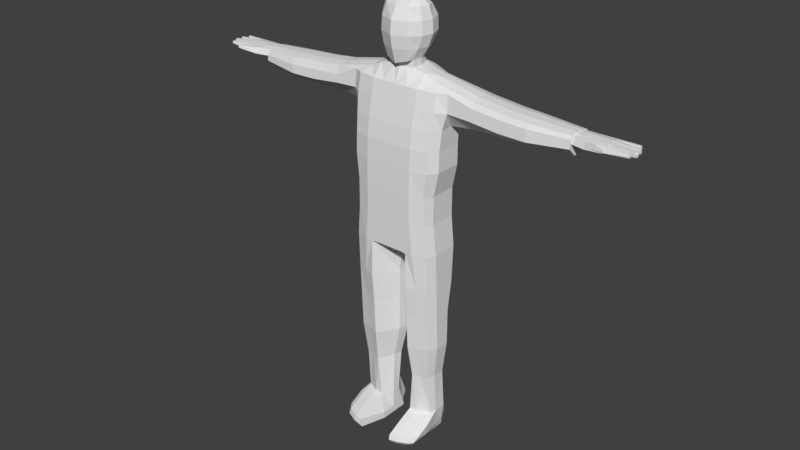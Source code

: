 # Source: Soldier_Basic_1.blend  (saved by Blender 2.79.0; exported with 4.5.12 LTS)
import bpy
from mathutils import Matrix  # noqa: F401  (used for matrix-valued properties, if any)

bpy.ops.wm.read_factory_settings(use_empty=True)
scene = bpy.context.scene
scene.name = 'Scene'

# ---- collections
col_collection_1 = bpy.data.collections.new('Collection 1'); scene.collection.children.link(col_collection_1)

# ---- world
world_world = bpy.data.worlds.new('World'); scene.world = world_world
world_world.color = (0.05088, 0.05088, 0.05088)
world_world.use_sun_shadow = False
world_world.sun_shadow_jitter_overblur = 0.0
world_world.cycles.sampling_method = 'MANUAL'

# ---- meshes
me_plane_001 = bpy.data.meshes.new('Plane.001')
me_plane_001.from_pydata([(1.073e-06, 295.8, -20.04), (1.073e-06, 295.8, 6.045), (1.073e-06, 289.3, -24.41), (1.073e-06, 284.5, 10.77), (1.073e-06, 270.6, 13.71), (1.073e-06, 256.3, 16.45), (1.073e-06, 242.0, 18.38), (1.073e-06, 225.6, 18.96), (1.073e-06, 206.3, 19.13), (1.073e-06, 270.7, -26.78), (1.073e-06, 256.4, -27.22), (1.073e-06, 242.1, -28.79), (1.073e-06, 225.7, -27.81), (1.073e-06, 206.4, -23.82), (1.073e-06, 183.9, -26.13), (1.073e-06, 183.8, 19.13), (1.073e-06, 159.5, -26.12), (1.073e-06, 159.4, 18.81), (1.073e-06, 159.3, 3.202), (1.073e-06, 159.3, -10.27), (10.4, 295.8, 3.397), (10.25, 295.8, -5.287), (7.045, 295.8, -15.7), (19.53, 293.9, 2.222), (19.38, 293.9, -4.878), (16.18, 293.9, -13.39), (10.4, 284.5, 10.77), (19.53, 284.5, 10.77), (10.4, 270.6, 13.71), (19.53, 270.6, 13.71), (10.4, 256.3, 16.45), (19.53, 256.3, 16.45), (10.4, 242.0, 18.38), (19.53, 242.0, 18.37), (10.4, 225.6, 18.96), (19.52, 225.6, 18.96), (19.52, 206.3, 19.13), (27.79, 289.6, 2.222), (34.33, 284.5, 8.17), (34.39, 270.6, 10.97), (33.26, 256.8, 13.35), (32.36, 242.0, 15.28), (32.36, 225.6, 15.92), (30.25, 206.3, 15.92), (26.18, 291.9, -4.878), (22.97, 291.9, -13.39), (41.11, 284.5, 4.839), (41.89, 270.6, 5.681), (38.31, 257.5, 6.26), (37.39, 242.0, 7.752), (37.39, 225.6, 8.249), (33.42, 206.3, 8.249), (38.31, 258.2, -3.621), (37.39, 242.0, -3.621), (37.39, 225.6, -3.621), (33.42, 206.3, -3.621), (38.31, 258.5, -13.47), (37.39, 242.0, -13.47), (37.39, 225.6, -13.47), (33.43, 206.3, -13.47), (20.56, 287.3, -23.24), (23.07, 270.7, -25.17), (24.34, 256.4, -25.17), (22.91, 242.1, -25.17), (22.91, 225.7, -24.8), (18.44, 206.4, -22.4), (13.21, 270.7, -28.39), (13.21, 256.4, -28.39), (13.21, 242.1, -28.39), (13.21, 225.7, -28.02), (14.25, 206.4, -24.75), (10.08, 291.5, -23.47), (60.59, 282.6, 2.218), (60.59, 284.2, -4.877), (60.59, 284.2, -13.39), (60.58, 279.1, 4.835), (60.58, 269.7, 5.676), (60.59, 260.7, -3.622), (60.59, 260.9, -13.46), (60.59, 281.0, -23.22), (60.59, 269.8, -25.16), (83.56, 280.2, 2.213), (83.56, 281.7, -4.876), (83.56, 281.7, -13.38), (83.56, 276.7, 4.829), (83.55, 267.3, 5.669), (83.56, 260.3, -3.622), (83.56, 260.6, -13.45), (83.56, 278.6, -23.21), (83.56, 267.4, -25.14), (105.8, 278.9, 2.207), (105.8, 280.4, -4.875), (105.8, 280.4, -13.37), (105.8, 275.7, 4.82), (105.8, 266.9, 5.66), (105.8, 260.2, -3.622), (105.8, 260.4, -13.44), (105.8, 278.3, -20.65), (105.8, 266.2, -22.19), (136.8, 277.7, -1.34), (136.8, 278.8, -6.354), (136.8, 278.8, -12.37), (136.8, 275.3, 0.51), (136.8, 268.8, 1.104), (136.8, 262.5, -5.466), (136.8, 262.7, -12.42), (136.8, 276.6, -19.32), (136.8, 268.8, -20.69), (10.4, 206.3, 19.13), (33.42, 183.8, 8.249), (33.42, 183.8, -3.621), (33.42, 183.7, -13.47), (13.21, 183.9, -26.67), (10.4, 183.8, 19.13), (19.52, 183.8, 19.13), (30.25, 183.8, 15.92), (35.72, 159.4, 7.41), (35.73, 159.4, -13.47), (12.7, 159.4, 18.81), (32.55, 159.5, 15.08), (35.73, 159.4, -4.439), (18.46, 159.5, -24.37), (16.12, 158.6, 18.78), (21.82, 159.4, 18.81), (35.72, 130.4, 6.242), (35.72, 130.3, -5.59), (35.73, 130.3, -11.96), (18.46, 130.4, -21.99), (16.12, 129.7, 19.1), (24.77, 130.4, 16.49), (32.55, 130.4, 13.91), (35.72, 106.2, 5.133), (35.72, 106.2, -8.096), (18.46, 106.2, -17.37), (16.12, 105.4, 17.11), (24.77, 106.3, 14.75), (32.55, 106.3, 12.8), (35.71, 76.63, 3.842), (35.72, 76.58, -7.957), (18.46, 76.6, -19.51), (16.12, 75.96, 15.83), (24.77, 76.65, 13.46), (32.55, 76.66, 11.51), (32.36, 49.38, 2.494), (32.36, 49.33, -7.302), (18.54, 49.25, -15.08), (17.68, 49.4, 11.87), (24.17, 49.4, 10.05), (29.99, 49.41, 8.825), (32.7, 15.61, 0.1613), (33.13, 15.55, -8.914), (19.67, 15.57, -18.32), (14.88, 15.64, 10.85), (21.33, 15.65, 10.24), (30.8, 15.64, 5.65), (3.494, 130.2, 1.24), (4.756, 106.0, 0.1539), (5.417, 76.37, -0.4975), (10.83, 49.31, -0.8654), (9.705, 15.58, 2.11), (2.401, 130.3, -9.67), (3.694, 106.1, -8.149), (4.029, 76.41, -9.572), (9.802, 49.27, -8.067), (9.706, 15.56, -4.398), (35.0, 11.05, 12.34), (15.44, 11.1, 23.79), (21.33, 11.1, 22.41), (30.79, 11.08, 17.83), (34.98, 4.729, 25.31), (15.43, 4.809, 36.75), (21.31, 4.803, 35.38), (30.77, 4.776, 30.79), (33.54, 0.8544, 29.13), (15.81, 0.9173, 38.2), (21.69, 0.9117, 36.83), (31.14, 0.8839, 32.25), (30.96, -3.227, 27.1), (14.92, -3.17, 35.13), (20.81, -3.176, 33.76), (27.38, -3.197, 30.57), (29.59, -4.487, 13.37), (9.701, -4.538, 13.37), (15.92, -4.53, 13.37), (25.38, -4.503, 13.37), (29.6, -4.596, 1.879), (9.704, -4.648, 1.88), (15.93, -4.639, 1.88), (25.39, -4.612, 1.879), (29.61, -4.689, -10.81), (9.707, -4.742, -10.81), (15.93, -4.733, -10.81), (25.4, -4.706, -10.81), (15.94, -3.858, -18.54), (25.4, -3.831, -18.53), (15.92, 1.546, -20.87), (25.39, 1.572, -20.87), (32.48, 1.162, 2.963), (31.04, 1.363, -8.951), (33.92, 0.9856, 14.87), (9.704, 1.213, 1.978), (9.707, 1.363, -9.34), (9.701, 1.077, 14.12), (-10.4, 295.8, 3.397), (-10.25, 295.8, -5.287), (-7.045, 295.8, -15.7), (-19.53, 293.9, 2.222), (-19.38, 293.9, -4.878), (-16.18, 293.9, -13.39), (-10.4, 284.5, 10.77), (-19.53, 284.5, 10.77), (-10.4, 270.6, 13.71), (-19.53, 270.6, 13.71), (-10.4, 256.3, 16.45), (-19.53, 256.3, 16.45), (-10.4, 242.0, 18.38), (-19.53, 242.0, 18.37), (-10.4, 225.6, 18.96), (-19.52, 225.6, 18.96), (-19.52, 206.3, 19.13), (-27.79, 289.6, 2.222), (-34.33, 284.5, 8.17), (-34.39, 270.6, 10.97), (-33.26, 256.8, 13.35), (-32.36, 242.0, 15.28), (-32.36, 225.6, 15.92), (-30.25, 206.3, 15.92), (-26.18, 291.9, -4.878), (-22.97, 291.9, -13.39), (-41.11, 284.5, 4.839), (-41.89, 270.6, 5.681), (-38.31, 257.5, 6.26), (-37.39, 242.0, 7.752), (-37.39, 225.6, 8.249), (-33.42, 206.3, 8.249), (-38.31, 258.2, -3.621), (-37.39, 242.0, -3.621), (-37.39, 225.6, -3.621), (-33.42, 206.3, -3.621), (-38.31, 258.5, -13.47), (-37.39, 242.0, -13.47), (-37.39, 225.6, -13.47), (-33.43, 206.3, -13.47), (-20.56, 287.3, -23.24), (-23.07, 270.7, -25.17), (-24.34, 256.4, -25.17), (-22.91, 242.1, -25.17), (-22.91, 225.7, -24.8), (-18.44, 206.4, -22.4), (-13.21, 270.7, -28.39), (-13.21, 256.4, -28.39), (-13.21, 242.1, -28.39), (-13.21, 225.7, -28.02), (-14.25, 206.4, -24.75), (-10.08, 291.5, -23.47), (-60.59, 282.6, 2.218), (-60.59, 284.2, -4.877), (-60.59, 284.2, -13.39), (-60.58, 275.8, 5.13), (-60.58, 269.7, 5.676), (-60.59, 260.7, -3.622), (-60.59, 260.9, -13.46), (-60.59, 281.0, -23.22), (-60.59, 269.8, -25.16), (-83.56, 280.2, 2.213), (-83.56, 281.7, -4.876), (-83.56, 281.7, -13.38), (-83.56, 274.7, 5.01), (-83.55, 267.3, 5.669), (-83.56, 260.3, -3.622), (-83.56, 260.6, -13.45), (-83.56, 278.6, -23.21), (-83.56, 267.4, -25.14), (-105.8, 278.9, 2.207), (-105.8, 280.4, -4.875), (-105.8, 280.4, -13.37), (-105.8, 273.4, 5.044), (-105.8, 266.9, 5.66), (-105.8, 260.2, -3.622), (-105.8, 260.4, -13.44), (-105.8, 278.3, -20.65), (-105.8, 266.2, -22.19), (-136.8, 277.7, -1.34), (-136.8, 278.8, -6.354), (-136.8, 278.8, -12.37), (-136.9, 273.1, 0.7083), (-136.9, 268.8, 1.104), (-136.8, 262.5, -5.466), (-136.8, 262.7, -12.42), (-136.8, 276.6, -19.32), (-136.9, 268.8, -20.69), (-10.4, 206.3, 19.13), (-33.42, 183.8, 8.249), (-33.42, 183.8, -3.621), (-33.42, 183.7, -13.47), (-13.21, 183.9, -26.67), (-10.4, 183.8, 19.13), (-19.52, 183.8, 19.13), (-30.25, 183.8, 15.92), (-35.72, 159.4, 7.41), (-35.73, 159.4, -13.47), (-12.7, 159.4, 18.81), (-32.55, 159.5, 15.08), (-35.73, 159.4, -4.439), (-18.46, 159.5, -24.37), (-16.12, 158.6, 18.78), (-21.82, 159.4, 18.81), (-35.72, 130.4, 6.242), (-35.72, 130.3, -5.59), (-35.73, 130.3, -11.96), (-18.46, 130.4, -21.99), (-16.12, 129.7, 19.1), (-24.77, 130.4, 16.49), (-32.55, 130.4, 13.91), (-35.72, 106.2, 5.133), (-35.72, 106.2, -8.096), (-18.46, 106.2, -17.37), (-16.12, 105.4, 17.11), (-24.77, 106.3, 14.75), (-32.55, 106.3, 12.8), (-35.71, 76.63, 3.842), (-35.72, 76.58, -7.957), (-18.46, 76.6, -19.51), (-16.12, 75.96, 15.83), (-24.77, 76.65, 13.46), (-32.55, 76.66, 11.51), (-32.36, 49.38, 2.494), (-32.36, 49.33, -7.302), (-18.54, 49.25, -15.08), (-17.68, 49.4, 11.87), (-24.17, 49.4, 10.05), (-29.99, 49.41, 8.825), (-32.7, 15.61, 0.1613), (-33.13, 15.55, -8.914), (-19.67, 15.57, -18.32), (-14.88, 15.64, 10.85), (-21.33, 15.65, 10.24), (-30.8, 15.64, 5.65), (-3.494, 130.2, 1.24), (-4.756, 106.0, 0.1539), (-5.417, 76.37, -0.4975), (-10.83, 49.31, -0.8654), (-9.705, 15.58, 2.11), (-2.401, 130.3, -9.67), (-3.694, 106.1, -8.149), (-4.029, 76.41, -9.572), (-9.802, 49.27, -8.067), (-9.706, 15.56, -4.398), (-35.0, 11.05, 12.34), (-15.44, 11.1, 23.79), (-21.33, 11.1, 22.41), (-30.79, 11.08, 17.83), (-34.98, 4.729, 25.31), (-15.43, 4.809, 36.75), (-21.31, 4.803, 35.38), (-30.77, 4.776, 30.79), (-33.54, 0.8544, 29.13), (-15.81, 0.9173, 38.2), (-21.69, 0.9117, 36.83), (-31.14, 0.8839, 32.25), (-30.96, -3.227, 27.1), (-14.92, -3.17, 35.13), (-20.81, -3.176, 33.76), (-27.38, -3.197, 30.57), (-29.59, -4.487, 13.37), (-9.701, -4.538, 13.37), (-15.92, -4.53, 13.37), (-25.38, -4.503, 13.37), (-29.6, -4.596, 1.879), (-9.704, -4.648, 1.88), (-15.93, -4.639, 1.88), (-25.39, -4.612, 1.879), (-29.61, -4.689, -10.81), (-9.707, -4.742, -10.81), (-15.93, -4.733, -10.81), (-25.4, -4.706, -10.81), (-15.94, -3.858, -18.54), (-25.4, -3.831, -18.53), (-15.92, 1.546, -20.87), (-25.39, 1.572, -20.87), (-32.48, 1.162, 2.963), (-31.04, 1.363, -8.951), (-33.92, 0.9856, 14.87), (-9.704, 1.213, 1.978), (-9.707, 1.363, -9.34), (-9.701, 1.077, 14.12), (5.2, 295.8, 4.76), (-5.2, 295.8, 4.76), (-136.9, 272.7, -20.0), (-135.6, 276.9, -2.419), (-135.6, 278.0, -6.373), (-135.6, 278.0, -12.38), (-135.6, 272.3, -0.3708), (-180.4, 275.9, -12.5), (-180.1, 275.8, -6.339), (-178.9, 275.3, -1.666), (-181.3, 275.6, -8.931), (-178.9, 273.2, -1.444), (-148.5, 275.8, -19.34), (-177.6, 275.8, -19.34), (-143.9, 277.7, -6.373), (-144.1, 275.8, -19.34), (-148.7, 277.7, -12.39), (-148.6, 272.3, 2.332), (-144.4, 271.9, -20.02), (-152.3, 272.4, 0.1755), (-149.5, 271.9, -20.02), (-159.5, 271.9, -20.02), (-148.5, 276.7, 0.2841), (-153.3, 276.5, -1.359), (-178.0, 272.9, -19.2), (-180.5, 272.7, -12.62), (-181.4, 272.6, -6.324), (-163.3, 274.5, 4.924), (-163.3, 275.1, 6.777), (-163.3, 276.7, 6.036), (-163.3, 276.4, 4.03), (-178.9, 275.4, -3.562), (-180.4, 275.7, -14.41), (-178.9, 273.1, -3.445), (-180.5, 272.6, -14.47), (-181.4, 272.6, -8.888), (-161.2, 277.0, -12.39), (-161.3, 275.8, -19.34), (-161.2, 277.0, -6.373), (-159.9, 272.3, -0.2307), (-161.2, 277.0, -9.38), (-161.2, 276.6, -3.866), (-161.2, 276.6, -14.58), (-177.6, 275.9, -17.71), (-161.3, 276.1, -17.04), (-178.0, 272.9, -17.39), (-159.8, 272.1, -12.19), (-159.8, 272.2, -6.151), (-159.8, 272.2, -3.562), (-159.8, 272.0, -14.66), (-159.8, 272.1, -9.169), (-159.8, 272.0, -17.5), (-148.8, 272.1, -9.666), (-148.6, 277.2, -6.051), (-135.8, 276.6, -17.87), (-135.8, 271.9, -18.55), (-135.6, 274.4, -1.324), (-163.3, 276.2, 6.935), (-148.5, 274.5, 1.297), (-163.3, 275.0, 4.03), (-153.1, 274.0, -0.3483), (-178.9, 274.3, -1.194), (-157.5, 274.1, -0.7315), (-178.9, 274.2, -3.717), (-160.3, 274.0, -3.687), (-160.3, 274.0, -6.217), (-181.3, 274.3, -6.261), (-181.3, 274.2, -9.273), (-160.2, 273.5, -9.229), (-160.3, 273.9, -12.24), (-180.5, 274.5, -12.3), (-180.4, 274.2, -14.62), (-160.4, 273.9, -14.63), (-177.8, 274.2, -17.24), (-177.8, 274.0, -19.66), (-160.3, 273.4, -17.34), (-160.4, 273.8, -19.68), (-135.8, 274.1, -18.23), (-144.3, 273.7, -19.71), (-149.1, 273.7, -19.7), (147.7, 273.7, -19.7), (142.9, 273.7, -19.71), (134.4, 274.1, -18.23), (159.0, 273.8, -19.68), (158.9, 273.4, -17.34), (176.5, 274.0, -19.66), (176.5, 274.2, -17.24), (159.0, 273.9, -14.63), (179.0, 274.2, -14.62), (179.1, 274.5, -12.3), (158.9, 273.9, -12.24), (158.8, 273.5, -9.229), (180.0, 274.2, -9.273), (180.0, 274.3, -6.261), (158.9, 274.0, -6.217), (159.0, 274.0, -3.687), (177.5, 274.2, -3.717), (156.1, 274.1, -0.7315), (177.5, 274.3, -1.194), (151.7, 274.0, -0.3483), (161.9, 275.0, 4.03), (147.1, 274.5, 1.297), (161.9, 276.2, 6.935), (134.3, 274.4, -1.324), (134.4, 271.9, -18.55), (134.4, 276.6, -17.87), (147.2, 277.2, -6.051), (147.4, 272.1, -9.666), (158.4, 272.0, -17.5), (158.4, 272.1, -9.169), (158.4, 272.0, -14.66), (158.4, 272.2, -3.562), (158.4, 272.2, -6.151), (158.4, 272.1, -12.19), (176.6, 272.9, -17.39), (159.9, 276.1, -17.04), (176.3, 275.9, -17.71), (159.9, 276.6, -14.58), (159.8, 276.6, -3.866), (159.8, 277.0, -9.38), (158.6, 272.3, -0.2307), (159.8, 277.0, -6.373), (160.0, 275.8, -19.34), (159.8, 277.0, -12.39), (180.0, 272.6, -8.888), (179.1, 272.6, -14.47), (177.6, 273.1, -3.445), (179.0, 275.7, -14.41), (177.5, 275.4, -3.562), (161.9, 276.4, 4.03), (161.9, 276.7, 6.036), (161.9, 275.1, 6.777), (161.9, 274.5, 4.924), (180.0, 272.6, -6.324), (179.1, 272.7, -12.62), (176.6, 272.9, -19.2), (152.0, 276.5, -1.359), (147.1, 276.7, 0.2841), (158.1, 271.9, -20.02), (148.1, 271.9, -20.02), (150.9, 272.4, 0.1755), (143.0, 271.9, -20.02), (147.2, 272.3, 2.332), (147.3, 277.7, -12.39), (142.7, 275.8, -19.34), (142.6, 277.7, -6.373), (176.3, 275.8, -19.34), (147.2, 275.8, -19.34), (177.5, 273.2, -1.444), (179.9, 275.6, -8.931), (177.5, 275.3, -1.666), (178.7, 275.8, -6.339), (179.1, 275.9, -12.5), (134.3, 272.3, -0.3708), (134.3, 278.0, -12.38), (134.3, 278.0, -6.373), (134.3, 276.9, -2.419)], [], [(22, 71, 0), (21, 23, 24), (21, 25, 22), (23, 26, 27), (26, 29, 27), (28, 31, 29), (30, 33, 31), (32, 35, 33), (34, 36, 35), (28, 5, 30), (34, 8, 108), (30, 6, 32), (26, 4, 28), (32, 7, 34), (27, 37, 23), (31, 41, 40), (27, 39, 38), (33, 42, 41), (29, 40, 39), (35, 43, 42), (24, 45, 25), (23, 44, 24), (40, 49, 48), (38, 47, 46), (41, 50, 49), (39, 48, 47), (42, 51, 50), (51, 54, 50), (48, 53, 52), (49, 54, 53), (55, 58, 54), (52, 57, 56), (54, 57, 53), (38, 46, 37), (59, 64, 58), (57, 62, 56), (57, 64, 63), (63, 69, 68), (61, 67, 66), (65, 69, 64), (63, 67, 62), (69, 13, 12), (67, 11, 10), (68, 12, 11), (66, 10, 9), (25, 45, 60), (25, 71, 22), (66, 60, 61), (2, 0, 71), (2, 66, 9), (48, 52, 47), (61, 56, 62), (47, 75, 46), (47, 77, 76), (56, 80, 78), (46, 72, 37), (37, 73, 44), (45, 79, 60), (44, 74, 45), (79, 61, 60), (56, 77, 52), (87, 77, 78), (73, 83, 74), (78, 89, 87), (75, 81, 72), (72, 82, 73), (83, 79, 74), (88, 80, 79), (76, 84, 75), (77, 85, 76), (85, 93, 84), (86, 94, 85), (96, 86, 87), (82, 92, 83), (87, 98, 96), (84, 90, 81), (81, 91, 82), (83, 97, 88), (97, 89, 88), (99, 91, 90), (92, 106, 97), (97, 107, 98), (103, 93, 94), (95, 103, 94), (96, 104, 95), (100, 92, 91), (98, 105, 96), (102, 90, 93), (107, 106, 101), (51, 115, 109), (108, 114, 36), (65, 111, 112), (59, 110, 111), (108, 15, 113), (70, 65, 112), (55, 109, 110), (36, 115, 43), (13, 112, 14), (111, 120, 117), (109, 119, 116), (114, 118, 123), (113, 17, 118), (110, 116, 120), (115, 123, 119), (123, 118, 122), (112, 16, 14), (122, 129, 123), (120, 124, 125), (119, 129, 130), (120, 126, 117), (116, 130, 124), (125, 131, 132), (130, 135, 136), (126, 125, 132), (124, 136, 131), (128, 135, 129), (132, 137, 138), (136, 141, 142), (144, 139, 138), (131, 142, 137), (134, 141, 135), (138, 143, 144), (141, 148, 142), (137, 148, 143), (141, 146, 147), (144, 149, 150), (147, 154, 148), (164, 145, 151), (150, 145, 144), (143, 154, 149), (146, 153, 147), (122, 155, 128), (152, 167, 153), (134, 155, 156), (140, 158, 146), (158, 164, 159), (157, 161, 162), (155, 19, 160), (157, 163, 158), (155, 161, 156), (138, 133, 132), (19, 127, 160), (65, 59, 111), (126, 133, 127), (111, 121, 112), (117, 127, 121), (163, 139, 145), (158, 152, 146), (154, 165, 149), (153, 168, 154), (167, 172, 168), (168, 169, 165), (166, 171, 167), (166, 202, 170), (171, 176, 172), (172, 173, 169), (174, 171, 170), (175, 180, 176), (176, 177, 173), (174, 179, 175), (183, 180, 179), (184, 177, 180), (178, 183, 179), (182, 200, 186), (187, 184, 183), (188, 181, 184), (186, 183, 182), (190, 187, 186), (164, 200, 159), (191, 188, 187), (192, 185, 188), (192, 194, 189), (193, 192, 191), (193, 201, 195), (193, 196, 194), (177, 199, 173), (197, 181, 185), (198, 185, 189), (191, 190, 193), (169, 199, 165), (165, 197, 149), (149, 198, 150), (198, 194, 196), (195, 151, 196), (196, 150, 198), (166, 152, 202), (201, 186, 200), (162, 133, 139), (160, 133, 161), (151, 201, 164), (200, 152, 159), (202, 182, 178), (134, 157, 140), (18, 118, 17), (205, 0, 254), (204, 206, 203), (208, 204, 205), (206, 209, 203), (212, 209, 210), (214, 211, 212), (216, 213, 214), (218, 215, 216), (219, 217, 218), (5, 211, 213), (8, 217, 291), (6, 213, 215), (4, 209, 211), (7, 215, 217), (220, 210, 206), (214, 224, 216), (210, 222, 212), (216, 225, 218), (212, 223, 214), (218, 226, 219), (228, 207, 208), (227, 206, 207), (223, 232, 224), (221, 230, 222), (224, 233, 225), (222, 231, 223), (225, 234, 226), (237, 234, 233), (231, 236, 232), (232, 237, 233), (241, 238, 237), (235, 240, 236), (240, 237, 236), (221, 220, 229), (247, 242, 241), (245, 240, 239), (240, 247, 241), (246, 252, 247), (244, 250, 245), (252, 248, 247), (250, 246, 245), (252, 13, 253), (250, 11, 251), (251, 12, 252), (249, 10, 250), (208, 243, 228), (254, 208, 205), (249, 243, 254), (2, 254, 0), (2, 249, 254), (231, 230, 235), (244, 245, 239), (230, 258, 259), (230, 260, 235), (239, 263, 244), (229, 255, 258), (220, 256, 255), (228, 262, 257), (227, 257, 256), (244, 262, 243), (239, 260, 261), (260, 270, 261), (256, 266, 265), (261, 272, 263), (258, 264, 267), (255, 265, 264), (262, 266, 257), (263, 271, 262), (259, 267, 268), (268, 260, 259), (268, 276, 277), (277, 269, 268), (269, 279, 270), (265, 275, 274), (270, 281, 272), (267, 273, 276), (264, 274, 273), (266, 280, 275), (272, 280, 271), (274, 282, 273), (275, 289, 284), (281, 290, 388), (276, 286, 277), (286, 278, 277), (279, 287, 288), (275, 283, 274), (288, 281, 279), (273, 285, 276), (234, 298, 226), (297, 291, 219), (248, 295, 294), (242, 293, 238), (291, 15, 8), (253, 295, 248), (238, 292, 234), (298, 219, 226), (13, 295, 253), (294, 303, 293), (292, 302, 298), (297, 301, 296), (296, 17, 15), (293, 299, 292), (298, 306, 297), (306, 305, 301), (295, 16, 304), (312, 305, 306), (303, 307, 299), (302, 312, 306), (309, 303, 300), (299, 313, 302), (308, 314, 307), (313, 318, 312), (309, 315, 308), (307, 319, 313), (318, 311, 312), (315, 320, 314), (319, 324, 318), (327, 322, 328), (314, 325, 319), (324, 317, 318), (321, 326, 320), (331, 324, 325), (320, 331, 325), (324, 329, 323), (327, 332, 326), (337, 330, 331), (347, 328, 346), (333, 328, 334), (326, 337, 331), (336, 329, 330), (338, 305, 311), (350, 335, 336), (317, 338, 311), (341, 323, 329), (347, 341, 342), (340, 344, 339), (338, 19, 18), (346, 340, 341), (344, 338, 339), (321, 316, 322), (310, 19, 343), (248, 294, 242), (309, 316, 315), (294, 304, 300), (300, 310, 309), (322, 346, 328), (335, 341, 329), (337, 348, 351), (336, 351, 350), (350, 355, 354), (351, 352, 355), (349, 354, 353), (349, 353, 385), (354, 359, 358), (355, 356, 359), (354, 357, 353), (358, 363, 362), (359, 360, 363), (357, 362, 361), (363, 366, 362), (360, 367, 363), (361, 366, 365), (383, 365, 369), (367, 370, 366), (364, 371, 367), (366, 369, 365), (370, 373, 369), (347, 383, 384), (371, 374, 370), (368, 375, 371), (375, 372, 377), (375, 376, 374), (384, 376, 378), (376, 379, 378), (382, 360, 356), (364, 380, 368), (368, 381, 372), (374, 376, 373), (382, 352, 348), (380, 348, 332), (381, 332, 333), (381, 377, 372), (378, 379, 334), (333, 379, 381), (349, 385, 335), (369, 384, 383), (345, 316, 344), (316, 343, 344), (384, 334, 347), (335, 383, 342), (361, 365, 385), (340, 317, 323), (301, 18, 17), (203, 209, 387), (387, 3, 1), (386, 3, 26), (386, 26, 20), (19, 16, 121), (1, 386, 21), (22, 205, 204), (441, 464, 463), (418, 456, 393), (391, 400, 390), (389, 400, 408), (409, 445, 416), (395, 448, 409), (413, 443, 445), (444, 414, 403), (409, 415, 408), (405, 414, 413), (427, 395, 409), (418, 422, 428), (409, 448, 446), (394, 426, 396), (396, 452, 394), (395, 449, 447), (410, 459, 460), (429, 423, 399), (406, 437, 407), (423, 460, 399), (421, 433, 412), (436, 432, 438), (435, 411, 420), (435, 437, 438), (431, 461, 459), (420, 458, 435), (456, 422, 393), (434, 397, 419), (426, 453, 396), (412, 451, 452), (437, 406, 438), (427, 449, 417), (432, 435, 438), (407, 465, 406), (392, 438, 404), (410, 437, 431), (405, 434, 438), (405, 425, 434), (436, 438, 433), (438, 434, 433), (451, 427, 424), (426, 455, 454), (430, 458, 428), (392, 444, 403), (405, 438, 392), (438, 406, 404), (398, 464, 465), (402, 439, 400), (401, 398, 402), (398, 430, 402), (428, 402, 430), (422, 402, 428), (426, 402, 422), (400, 439, 408), (424, 439, 426), (427, 439, 424), (409, 439, 427), (409, 408, 439), (391, 401, 402), (404, 441, 392), (405, 392, 403), (442, 408, 444), (444, 415, 443), (445, 415, 416), (449, 397, 447), (447, 425, 448), (448, 405, 446), (446, 413, 445), (450, 419, 449), (451, 394, 452), (450, 433, 434), (452, 421, 412), (454, 421, 453), (457, 411, 456), (455, 411, 432), (454, 432, 436), (457, 428, 458), (461, 435, 458), (459, 399, 460), (459, 430, 429), (465, 404, 406), (462, 410, 460), (462, 398, 465), (463, 401, 440), (283, 284, 289, 388, 290, 288, 287, 286, 285, 282), (468, 530, 467), (533, 469, 466), (521, 469, 471), (466, 527, 467), (472, 501, 470), (532, 472, 471), (496, 470, 473), (503, 474, 473), (477, 499, 476), (476, 520, 475), (520, 474, 475), (510, 477, 478), (479, 510, 478), (481, 498, 480), (537, 480, 479), (512, 481, 482), (518, 485, 486), (526, 483, 485), (506, 484, 483), (534, 482, 484), (486, 516, 488), (516, 487, 488), (523, 489, 487), (526, 528, 539), (527, 539, 490), (540, 530, 491), (522, 492, 523), (522, 504, 492), (504, 507, 492), (507, 505, 492), (531, 523, 492), (505, 529, 492), (509, 503, 529), (503, 501, 529), (533, 501, 508), (530, 529, 533), (529, 531, 492), (533, 467, 530), (493, 527, 525), (526, 539, 493), (539, 487, 489), (473, 501, 503), (505, 476, 509), (504, 480, 507), (493, 498, 497), (495, 498, 493), (526, 497, 506), (526, 493, 497), (521, 494, 524), (539, 527, 493), (524, 466, 469), (499, 493, 496), (504, 482, 481), (494, 493, 525), (519, 480, 498), (478, 505, 535), (534, 497, 512), (509, 475, 538), (511, 473, 474), (500, 470, 494), (496, 493, 494), (496, 520, 499), (495, 493, 499), (510, 498, 495), (471, 508, 532), (525, 524, 494), (502, 508, 501), (521, 472, 500), (536, 482, 514), (479, 535, 537), (505, 537, 535), (522, 485, 483), (509, 513, 503), (536, 504, 522), (526, 517, 528), (516, 522, 523), (517, 487, 528), (518, 488, 517), (536, 483, 484), (522, 486, 485), (542, 531, 541), (531, 540, 541), (513, 475, 474), (490, 467, 527), (21, 20, 23), (21, 24, 25), (23, 20, 26), (26, 28, 29), (28, 30, 31), (30, 32, 33), (32, 34, 35), (34, 108, 36), (28, 4, 5), (34, 7, 8), (30, 5, 6), (26, 3, 4), (32, 6, 7), (27, 38, 37), (31, 33, 41), (27, 29, 39), (33, 35, 42), (29, 31, 40), (35, 36, 43), (24, 44, 45), (23, 37, 44), (40, 41, 49), (38, 39, 47), (41, 42, 50), (39, 40, 48), (42, 43, 51), (51, 55, 54), (48, 49, 53), (49, 50, 54), (55, 59, 58), (52, 53, 57), (54, 58, 57), (59, 65, 64), (57, 63, 62), (57, 58, 64), (63, 64, 69), (61, 62, 67), (65, 70, 69), (63, 68, 67), (69, 70, 13), (67, 68, 11), (68, 69, 12), (66, 67, 10), (25, 60, 71), (66, 71, 60), (2, 71, 66), (47, 76, 75), (47, 52, 77), (56, 61, 80), (46, 75, 72), (37, 72, 73), (45, 74, 79), (44, 73, 74), (79, 80, 61), (56, 78, 77), (87, 86, 77), (73, 82, 83), (78, 80, 89), (75, 84, 81), (72, 81, 82), (83, 88, 79), (88, 89, 80), (76, 85, 84), (77, 86, 85), (85, 94, 93), (86, 95, 94), (96, 95, 86), (82, 91, 92), (87, 89, 98), (84, 93, 90), (81, 90, 91), (83, 92, 97), (97, 98, 89), (99, 100, 91), (92, 101, 106), (97, 106, 107), (103, 102, 93), (95, 104, 103), (96, 105, 104), (100, 101, 92), (98, 107, 105), (102, 99, 90), (101, 100, 105), (100, 99, 102), (105, 100, 104), (102, 103, 100), (103, 104, 100), (105, 107, 101), (51, 43, 115), (108, 113, 114), (59, 55, 110), (108, 8, 15), (55, 51, 109), (36, 114, 115), (13, 70, 112), (111, 110, 120), (109, 115, 119), (114, 113, 118), (113, 15, 17), (110, 109, 116), (115, 114, 123), (112, 121, 16), (122, 128, 129), (120, 116, 124), (119, 123, 129), (120, 125, 126), (116, 119, 130), (125, 124, 131), (130, 129, 135), (124, 130, 136), (128, 134, 135), (132, 131, 137), (136, 135, 141), (144, 145, 139), (131, 136, 142), (134, 140, 141), (138, 137, 143), (141, 147, 148), (137, 142, 148), (141, 140, 146), (144, 143, 149), (147, 153, 154), (164, 163, 145), (150, 151, 145), (143, 148, 154), (146, 152, 153), (122, 18, 155), (152, 166, 167), (134, 128, 155), (140, 157, 158), (158, 163, 164), (157, 156, 161), (155, 18, 19), (157, 162, 163), (155, 160, 161), (138, 139, 133), (19, 121, 127), (126, 132, 133), (111, 117, 121), (117, 126, 127), (163, 162, 139), (158, 159, 152), (154, 168, 165), (153, 167, 168), (167, 171, 172), (168, 172, 169), (166, 170, 171), (171, 175, 176), (172, 176, 173), (174, 175, 171), (175, 179, 180), (176, 180, 177), (174, 178, 179), (183, 184, 180), (184, 181, 177), (178, 182, 183), (182, 202, 200), (187, 188, 184), (188, 185, 181), (186, 187, 183), (190, 191, 187), (164, 201, 200), (191, 192, 188), (192, 189, 185), (193, 194, 192), (193, 190, 201), (193, 195, 196), (177, 181, 199), (197, 199, 181), (198, 197, 185), (169, 173, 199), (165, 199, 197), (149, 197, 198), (198, 189, 194), (196, 151, 150), (201, 190, 186), (162, 161, 133), (160, 127, 133), (151, 195, 201), (200, 202, 152), (174, 170, 178), (170, 202, 178), (134, 156, 157), (18, 122, 118), (204, 207, 206), (208, 207, 204), (206, 210, 209), (212, 211, 209), (214, 213, 211), (216, 215, 213), (218, 217, 215), (219, 291, 217), (5, 4, 211), (8, 7, 217), (6, 5, 213), (4, 3, 209), (7, 6, 215), (220, 221, 210), (214, 223, 224), (210, 221, 222), (216, 224, 225), (212, 222, 223), (218, 225, 226), (228, 227, 207), (227, 220, 206), (223, 231, 232), (221, 229, 230), (224, 232, 233), (222, 230, 231), (225, 233, 234), (237, 238, 234), (231, 235, 236), (232, 236, 237), (241, 242, 238), (235, 239, 240), (240, 241, 237), (247, 248, 242), (245, 246, 240), (240, 246, 247), (246, 251, 252), (244, 249, 250), (252, 253, 248), (250, 251, 246), (252, 12, 13), (250, 10, 11), (251, 11, 12), (249, 9, 10), (254, 243, 208), (249, 244, 243), (2, 9, 249), (230, 229, 258), (230, 259, 260), (239, 261, 263), (229, 220, 255), (220, 227, 256), (228, 243, 262), (227, 228, 257), (244, 263, 262), (239, 235, 260), (260, 269, 270), (256, 257, 266), (261, 270, 272), (258, 255, 264), (255, 256, 265), (262, 271, 266), (263, 272, 271), (259, 258, 267), (268, 269, 260), (268, 267, 276), (277, 278, 269), (269, 278, 279), (265, 266, 275), (270, 279, 281), (267, 264, 273), (264, 265, 274), (266, 271, 280), (272, 281, 280), (274, 283, 282), (275, 280, 289), (289, 280, 388), (280, 281, 388), (276, 285, 286), (286, 287, 278), (279, 278, 287), (275, 284, 283), (288, 290, 281), (273, 282, 285), (234, 292, 298), (297, 296, 291), (242, 294, 293), (291, 296, 15), (238, 293, 292), (298, 297, 219), (13, 14, 295), (294, 300, 303), (292, 299, 302), (297, 306, 301), (296, 301, 17), (293, 303, 299), (298, 302, 306), (295, 14, 16), (312, 311, 305), (303, 308, 307), (302, 313, 312), (309, 308, 303), (299, 307, 313), (308, 315, 314), (313, 319, 318), (307, 314, 319), (318, 317, 311), (315, 321, 320), (319, 325, 324), (327, 321, 322), (314, 320, 325), (324, 323, 317), (321, 327, 326), (331, 330, 324), (320, 326, 331), (324, 330, 329), (327, 333, 332), (337, 336, 330), (347, 334, 328), (333, 327, 328), (326, 332, 337), (336, 335, 329), (338, 18, 305), (350, 349, 335), (317, 339, 338), (341, 340, 323), (347, 346, 341), (340, 345, 344), (338, 343, 19), (346, 345, 340), (344, 343, 338), (321, 315, 316), (310, 304, 19), (309, 310, 316), (294, 295, 304), (300, 304, 310), (322, 345, 346), (335, 342, 341), (337, 332, 348), (336, 337, 351), (350, 351, 355), (351, 348, 352), (349, 350, 354), (354, 355, 359), (355, 352, 356), (354, 358, 357), (358, 359, 363), (359, 356, 360), (357, 358, 362), (363, 367, 366), (360, 364, 367), (361, 362, 366), (383, 385, 365), (367, 371, 370), (364, 368, 371), (366, 370, 369), (370, 374, 373), (347, 342, 383), (371, 375, 374), (368, 372, 375), (375, 377, 376), (384, 373, 376), (376, 377, 379), (382, 364, 360), (364, 382, 380), (368, 380, 381), (382, 356, 352), (380, 382, 348), (381, 380, 332), (381, 379, 377), (333, 334, 379), (369, 373, 384), (345, 322, 316), (316, 310, 343), (384, 378, 334), (335, 385, 383), (385, 353, 361), (353, 357, 361), (340, 339, 317), (301, 305, 18), (387, 209, 3), (386, 1, 3), (19, 304, 16), (386, 20, 21), (21, 204, 1), (204, 203, 387), (1, 204, 387), (204, 21, 22), (22, 0, 205), (441, 404, 464), (418, 457, 456), (391, 402, 400), (389, 390, 400), (409, 446, 445), (395, 447, 448), (413, 414, 443), (444, 443, 414), (409, 416, 415), (405, 403, 414), (427, 417, 395), (418, 393, 422), (394, 424, 426), (396, 453, 452), (395, 417, 449), (410, 431, 459), (429, 430, 423), (423, 462, 460), (421, 436, 433), (435, 432, 411), (431, 437, 461), (420, 457, 458), (456, 455, 422), (434, 425, 397), (426, 454, 453), (412, 433, 451), (427, 450, 449), (407, 462, 465), (410, 407, 437), (451, 450, 427), (426, 422, 455), (430, 461, 458), (392, 442, 444), (398, 401, 464), (398, 423, 430), (426, 439, 402), (391, 440, 401), (442, 389, 408), (444, 408, 415), (445, 443, 415), (449, 419, 397), (447, 397, 425), (448, 425, 405), (446, 405, 413), (450, 434, 419), (451, 424, 394), (450, 451, 433), (452, 453, 421), (454, 436, 421), (457, 420, 411), (455, 456, 411), (454, 455, 432), (457, 418, 428), (461, 437, 435), (459, 429, 399), (459, 461, 430), (465, 464, 404), (462, 407, 410), (462, 423, 398), (463, 464, 401), (468, 491, 530), (533, 508, 469), (521, 524, 469), (466, 525, 527), (472, 502, 501), (532, 502, 472), (496, 494, 470), (503, 513, 474), (477, 495, 499), (476, 499, 520), (520, 511, 474), (510, 495, 477), (479, 519, 510), (481, 497, 498), (537, 507, 480), (512, 497, 481), (518, 526, 485), (526, 506, 483), (506, 534, 484), (534, 512, 482), (486, 515, 516), (516, 523, 487), (523, 542, 489), (540, 529, 530), (505, 509, 529), (533, 529, 501), (533, 466, 467), (539, 528, 487), (473, 470, 501), (505, 477, 476), (504, 481, 480), (521, 500, 494), (524, 525, 466), (504, 514, 482), (519, 479, 480), (478, 477, 505), (534, 506, 497), (509, 476, 475), (511, 496, 473), (500, 472, 470), (496, 511, 520), (510, 519, 498), (471, 469, 508), (502, 532, 508), (521, 471, 472), (536, 484, 482), (479, 478, 535), (505, 507, 537), (509, 538, 513), (536, 514, 504), (526, 518, 517), (516, 515, 522), (517, 488, 487), (518, 486, 488), (536, 522, 483), (522, 515, 486), (542, 523, 531), (531, 529, 540), (513, 538, 475), (490, 468, 467)])
_uv = me_plane_001.uv_layers.new(name='UVMap')
_uv.uv.foreach_set('vector', [0.3408, 0.05503, 0.3478, 0.07383, 0.3261, 0.06391, 0.6897, 0.5159, 0.7094, 0.4971, 0.7109, 0.513, 0.3483, 0.0329, 0.3614, 0.05135, 0.3408, 0.05503, 0.7094, 0.4971, 0.6912, 0.4679, 0.7118, 0.469, 0.6912, 0.4679, 0.7133, 0.4362, 0.7118, 0.469, 0.692, 0.4357, 0.7132, 0.4019, 0.7133, 0.4362, 0.692, 0.402, 0.7124, 0.3687, 0.7132, 0.4019, 0.6917, 0.369, 0.7119, 0.3321, 0.7124, 0.3687, 0.6915, 0.3322, 0.7122, 0.2891, 0.7119, 0.3321, 0.692, 0.4357, 0.6682, 0.402, 0.692, 0.402, 0.6915, 0.3322, 0.6683, 0.2889, 0.6917, 0.289, 0.692, 0.402, 0.6682, 0.3691, 0.6917, 0.369, 0.6912, 0.4679, 0.6681, 0.4354, 0.692, 0.4357, 0.6917, 0.369, 0.6682, 0.3322, 0.6915, 0.3322, 0.7118, 0.469, 0.7303, 0.4924, 0.7094, 0.4971, 0.7132, 0.4019, 0.7423, 0.3685, 0.7467, 0.4034, 0.7118, 0.469, 0.7508, 0.4388, 0.7469, 0.4748, 0.7124, 0.3687, 0.7408, 0.3323, 0.7423, 0.3685, 0.7133, 0.4362, 0.7467, 0.4034, 0.7508, 0.4388, 0.7119, 0.3321, 0.7374, 0.2895, 0.7408, 0.3323, 0.3687, 0.03249, 0.3776, 0.05217, 0.3614, 0.05135, 0.7094, 0.4971, 0.7272, 0.5107, 0.7109, 0.513, 0.7467, 0.4034, 0.7629, 0.3682, 0.7683, 0.4054, 0.7469, 0.4748, 0.7764, 0.4425, 0.7653, 0.4818, 0.7423, 0.3685, 0.7607, 0.3322, 0.7629, 0.3682, 0.7508, 0.4388, 0.7683, 0.4054, 0.7764, 0.4425, 0.7408, 0.3323, 0.7561, 0.2889, 0.7607, 0.3322, 0.7561, 0.2889, 0.7868, 0.3303, 0.7607, 0.3322, 0.7683, 0.4054, 0.7883, 0.3668, 0.7915, 0.403, 0.7629, 0.3682, 0.7868, 0.3303, 0.7883, 0.3668, 0.4273, 0.2857, 0.4183, 0.2383, 0.4393, 0.2437, 0.4626, 0.1737, 0.4262, 0.2012, 0.4408, 0.1575, 0.4393, 0.2437, 0.4262, 0.2012, 0.4487, 0.2084, 0.7469, 0.4748, 0.7653, 0.4818, 0.7303, 0.4924, 0.4061, 0.2796, 0.3785, 0.2321, 0.4183, 0.2383, 0.4262, 0.2012, 0.3879, 0.1586, 0.4408, 0.1575, 0.4262, 0.2012, 0.3785, 0.2321, 0.3818, 0.1944, 0.3818, 0.1944, 0.3558, 0.2305, 0.3574, 0.1929, 0.3854, 0.121, 0.3588, 0.158, 0.3586, 0.123, 0.368, 0.2749, 0.3558, 0.2305, 0.3785, 0.2321, 0.3818, 0.1944, 0.3588, 0.158, 0.3879, 0.1586, 0.3558, 0.2305, 0.3262, 0.2738, 0.3262, 0.23, 0.3588, 0.158, 0.3262, 0.1923, 0.3262, 0.1578, 0.3574, 0.1929, 0.3262, 0.23, 0.3262, 0.1923, 0.3586, 0.123, 0.3262, 0.1578, 0.3261, 0.1231, 0.3614, 0.05135, 0.3776, 0.05217, 0.3736, 0.0788, 0.3614, 0.05135, 0.3478, 0.07383, 0.3408, 0.05503, 0.3586, 0.123, 0.3736, 0.0788, 0.3854, 0.121, 0.3261, 0.08032, 0.3261, 0.06391, 0.3478, 0.07383, 0.3261, 0.08032, 0.3586, 0.123, 0.3261, 0.1231, 0.7683, 0.4054, 0.7915, 0.403, 0.7764, 0.4425, 0.3854, 0.121, 0.4408, 0.1575, 0.3879, 0.1586, 0.7764, 0.4425, 0.8187, 0.4781, 0.7653, 0.4818, 0.7764, 0.4425, 0.8345, 0.4281, 0.825, 0.4564, 0.4408, 0.1575, 0.4806, 0.09465, 0.4932, 0.126, 0.7653, 0.4818, 0.8167, 0.4884, 0.7303, 0.4924, 0.7303, 0.4924, 0.8153, 0.506, 0.7272, 0.5107, 0.3776, 0.05217, 0.472, 0.06921, 0.3736, 0.0788, 0.3844, 0.03239, 0.4673, 0.04553, 0.3776, 0.05217, 0.472, 0.06921, 0.3854, 0.121, 0.3736, 0.0788, 0.4408, 0.1575, 0.5031, 0.1446, 0.4626, 0.1737, 0.5404, 0.107, 0.5031, 0.1446, 0.4932, 0.126, 0.4648, 0.02644, 0.5177, 0.03633, 0.4673, 0.04553, 0.4932, 0.126, 0.53, 0.08084, 0.5404, 0.107, 0.8187, 0.4781, 0.8708, 0.4961, 0.8167, 0.4884, 0.8167, 0.4884, 0.8681, 0.5125, 0.8153, 0.506, 0.5177, 0.03633, 0.472, 0.06921, 0.4673, 0.04553, 0.5224, 0.05808, 0.4806, 0.09465, 0.472, 0.06921, 0.825, 0.4564, 0.8729, 0.4864, 0.8187, 0.4781, 0.8345, 0.4281, 0.8783, 0.4656, 0.825, 0.4564, 0.8783, 0.4656, 0.9217, 0.4955, 0.8729, 0.4864, 0.8849, 0.44, 0.9263, 0.4768, 0.8783, 0.4656, 0.5841, 0.08953, 0.5483, 0.1264, 0.5404, 0.107, 0.5144, 0.01813, 0.565, 0.02754, 0.5177, 0.03633, 0.5404, 0.107, 0.5759, 0.06882, 0.5841, 0.08953, 0.8729, 0.4864, 0.92, 0.5045, 0.8708, 0.4961, 0.8708, 0.4961, 0.9178, 0.5205, 0.8681, 0.5125, 0.5177, 0.03633, 0.5683, 0.04354, 0.5224, 0.05808, 0.5683, 0.04354, 0.53, 0.08084, 0.5224, 0.05808, 0.988, 0.5184, 0.9178, 0.5205, 0.92, 0.5045, 0.565, 0.02754, 0.6334, 0.02825, 0.5683, 0.04354, 0.5683, 0.04354, 0.638, 0.04449, 0.5759, 0.06882, 0.9925, 0.4974, 0.9217, 0.4955, 0.9263, 0.4768, 0.9341, 0.4527, 0.9925, 0.4974, 0.9263, 0.4768, 0.5841, 0.08953, 0.6516, 0.07879, 0.5921, 0.1087, 0.6278, 0.0002575, 0.565, 0.02754, 0.5617, 0.009548, 0.5759, 0.06882, 0.6457, 0.06507, 0.5841, 0.08953, 0.9891, 0.5118, 0.92, 0.5045, 0.9217, 0.4955, 0.1685, 0.7984, 0.1865, 0.8016, 0.1915, 0.8176, 0.7146, 0.6254, 0.6581, 0.6412, 0.6602, 0.6207, 0.7106, 0.6938, 0.6561, 0.6691, 0.7115, 0.6719, 0.3265, 0.5824, 0.2854, 0.6276, 0.2751, 0.5738, 0.333, 0.6174, 0.2914, 0.648, 0.2854, 0.6276, 0.7106, 0.6938, 0.6545, 0.7187, 0.655, 0.6922, 0.3254, 0.5721, 0.3265, 0.5824, 0.2751, 0.5738, 0.717, 0.5973, 0.6602, 0.6207, 0.6636, 0.5923, 0.7115, 0.6719, 0.6581, 0.6412, 0.7131, 0.6452, 0.3243, 0.5421, 0.2751, 0.5738, 0.2742, 0.5421, 0.2854, 0.6276, 0.2429, 0.6644, 0.2344, 0.6467, 0.6602, 0.6207, 0.5983, 0.6293, 0.6017, 0.6094, 0.6561, 0.6691, 0.5909, 0.6833, 0.593, 0.6576, 0.655, 0.6922, 0.5885, 0.7186, 0.5909, 0.6833, 0.6636, 0.5923, 0.6017, 0.6094, 0.6066, 0.5817, 0.6581, 0.6412, 0.593, 0.6576, 0.5983, 0.6293, 0.593, 0.6576, 0.5909, 0.6833, 0.5895, 0.673, 0.2751, 0.5738, 0.21, 0.5421, 0.2742, 0.5421, 0.5895, 0.673, 0.5256, 0.6295, 0.593, 0.6576, 0.6066, 0.5817, 0.5352, 0.5925, 0.5408, 0.5659, 0.5983, 0.6293, 0.5256, 0.6295, 0.5308, 0.6112, 0.2429, 0.6644, 0.181, 0.6833, 0.2344, 0.6467, 0.6017, 0.6094, 0.5308, 0.6112, 0.5352, 0.5925, 0.5408, 0.5659, 0.4828, 0.578, 0.4889, 0.5491, 0.5308, 0.6112, 0.4741, 0.6131, 0.4788, 0.596, 0.181, 0.6833, 0.1885, 0.6948, 0.1434, 0.7197, 0.5352, 0.5925, 0.4788, 0.596, 0.4828, 0.578, 0.5181, 0.648, 0.4741, 0.6131, 0.5256, 0.6295, 0.4889, 0.5491, 0.4205, 0.5617, 0.4245, 0.5364, 0.4788, 0.596, 0.4127, 0.5954, 0.4173, 0.579, 0.05264, 0.7979, 0.07091, 0.734, 0.09982, 0.764, 0.4828, 0.578, 0.4173, 0.579, 0.4205, 0.5617, 0.467, 0.6316, 0.4127, 0.5954, 0.4741, 0.6131, 0.4245, 0.5364, 0.362, 0.5517, 0.3646, 0.5304, 0.4127, 0.5954, 0.3597, 0.5663, 0.4173, 0.579, 0.4205, 0.5617, 0.3597, 0.5663, 0.362, 0.5517, 0.4127, 0.5954, 0.3522, 0.5929, 0.3561, 0.5788, 0.8043, 0.2412, 0.7097, 0.2625, 0.7165, 0.2376, 0.9025, 0.6121, 0.8015, 0.5495, 0.9088, 0.5946, 0.7137, 0.162, 0.8038, 0.1957, 0.7197, 0.1995, 0.7165, 0.2376, 0.8038, 0.1957, 0.8043, 0.2412, 0.9152, 0.5742, 0.8015, 0.5495, 0.8068, 0.5304, 0.8952, 0.6326, 0.7964, 0.5843, 0.9025, 0.6121, 0.5895, 0.673, 0.5015, 0.6904, 0.5181, 0.648, 0.788, 0.6028, 0.771, 0.5765, 0.7964, 0.5843, 0.467, 0.6316, 0.5015, 0.6904, 0.4531, 0.6735, 0.4063, 0.6132, 0.3381, 0.622, 0.3522, 0.5929, 0.8014, 0.1454, 0.7137, 0.162, 0.7093, 0.1454, 0.03106, 0.7, 0.08403, 0.6624, 0.04629, 0.7109, 0.09673, 0.6083, 0.1595, 0.5421, 0.1175, 0.6195, 0.03106, 0.7, 0.01306, 0.7563, 0.0002576, 0.7483, 0.09673, 0.6083, 0.08403, 0.6624, 0.06963, 0.6517, 0.09982, 0.764, 0.1141, 0.6876, 0.1434, 0.7197, 0.1595, 0.5421, 0.1539, 0.6474, 0.1175, 0.6195, 0.3265, 0.5824, 0.333, 0.6174, 0.2854, 0.6276, 0.181, 0.6833, 0.1141, 0.6876, 0.1539, 0.6474, 0.2854, 0.6276, 0.2118, 0.5973, 0.2751, 0.5738, 0.2344, 0.6467, 0.1539, 0.6474, 0.2118, 0.5973, 0.01306, 0.7563, 0.07091, 0.734, 0.03072, 0.7722, 0.8808, 0.675, 0.788, 0.6028, 0.8952, 0.6326, 0.8015, 0.5495, 0.7767, 0.5548, 0.8068, 0.5304, 0.7964, 0.5843, 0.7751, 0.5651, 0.8015, 0.5495, 0.771, 0.5765, 0.7643, 0.5695, 0.7751, 0.5651, 0.7751, 0.5651, 0.7651, 0.566, 0.7767, 0.5548, 0.7671, 0.5802, 0.7631, 0.573, 0.771, 0.5765, 0.7671, 0.5802, 0.7516, 0.5893, 0.7621, 0.5743, 0.7631, 0.573, 0.7627, 0.5694, 0.7643, 0.5695, 0.7643, 0.5695, 0.7629, 0.5679, 0.7651, 0.566, 0.7615, 0.5737, 0.7631, 0.573, 0.7621, 0.5743, 0.7619, 0.5726, 0.7606, 0.57, 0.7627, 0.5694, 0.7627, 0.5694, 0.7605, 0.5677, 0.7629, 0.5679, 0.7615, 0.5737, 0.7605, 0.5724, 0.7619, 0.5726, 0.7438, 0.576, 0.7606, 0.57, 0.7605, 0.5724, 0.7473, 0.5637, 0.7605, 0.5677, 0.7606, 0.57, 0.7606, 0.5739, 0.7438, 0.576, 0.7605, 0.5724, 0.7459, 0.5842, 0.7306, 0.6107, 0.7206, 0.5945, 0.7175, 0.5759, 0.7473, 0.5637, 0.7438, 0.576, 0.7269, 0.5493, 0.751, 0.5595, 0.7473, 0.5637, 0.7206, 0.5945, 0.7438, 0.576, 0.7459, 0.5842, 0.6825, 0.1886, 0.6535, 0.1894, 0.6615, 0.1733, 0.7137, 0.162, 0.6725, 0.1616, 0.7093, 0.1454, 0.6799, 0.1968, 0.6521, 0.2172, 0.6535, 0.1894, 0.68, 0.21, 0.6558, 0.2283, 0.6521, 0.2172, 0.68, 0.21, 0.6898, 0.2081, 0.6821, 0.2161, 0.6895, 0.1983, 0.68, 0.21, 0.6799, 0.1968, 0.6895, 0.1983, 0.6895, 0.1809, 0.6961, 0.1979, 0.6895, 0.1983, 0.6964, 0.2084, 0.6898, 0.2081, 0.7605, 0.5677, 0.7606, 0.5571, 0.7629, 0.5679, 0.7521, 0.5304, 0.751, 0.5595, 0.7343, 0.5409, 0.6875, 0.226, 0.6558, 0.2283, 0.6821, 0.2161, 0.6799, 0.1968, 0.6825, 0.1886, 0.6895, 0.1983, 0.7651, 0.566, 0.7606, 0.5571, 0.7767, 0.5548, 0.7767, 0.5548, 0.7521, 0.5304, 0.8068, 0.5304, 0.7097, 0.2625, 0.6875, 0.226, 0.7165, 0.2376, 0.6875, 0.226, 0.6898, 0.2081, 0.6964, 0.2084, 0.6961, 0.1979, 0.7197, 0.1995, 0.6964, 0.2084, 0.6964, 0.2084, 0.7165, 0.2376, 0.6875, 0.226, 0.7671, 0.5802, 0.788, 0.6028, 0.7516, 0.5893, 0.6895, 0.1809, 0.6615, 0.1733, 0.6725, 0.1616, 0.04629, 0.7109, 0.1141, 0.6876, 0.07091, 0.734, 0.1175, 0.6195, 0.1141, 0.6876, 0.08403, 0.6624, 0.7197, 0.1995, 0.6895, 0.1809, 0.7137, 0.162, 0.7306, 0.6107, 0.788, 0.6028, 0.7741, 0.6327, 0.7516, 0.5893, 0.7459, 0.5842, 0.7606, 0.5739, 0.467, 0.6316, 0.3917, 0.6523, 0.4063, 0.6132, 0.5533, 0.7186, 0.5909, 0.6833, 0.5885, 0.7186, 0.3115, 0.0551, 0.3261, 0.06391, 0.3045, 0.07385, 0.6451, 0.5154, 0.6264, 0.4967, 0.6463, 0.4969, 0.2909, 0.05133, 0.3041, 0.03283, 0.3115, 0.0551, 0.6264, 0.4967, 0.6448, 0.4677, 0.6463, 0.4969, 0.623, 0.4359, 0.6448, 0.4677, 0.6243, 0.4687, 0.6232, 0.4017, 0.6442, 0.4356, 0.623, 0.4359, 0.6241, 0.3687, 0.6443, 0.402, 0.6232, 0.4017, 0.6246, 0.3321, 0.6447, 0.3689, 0.6241, 0.3687, 0.6243, 0.2891, 0.645, 0.3321, 0.6246, 0.3321, 0.6682, 0.402, 0.6442, 0.4356, 0.6443, 0.402, 0.6683, 0.2889, 0.645, 0.3321, 0.6448, 0.289, 0.6682, 0.3691, 0.6443, 0.402, 0.6447, 0.3689, 0.6681, 0.4354, 0.6448, 0.4677, 0.6442, 0.4356, 0.6682, 0.3322, 0.6447, 0.3689, 0.645, 0.3321, 0.6056, 0.4918, 0.6243, 0.4687, 0.6264, 0.4967, 0.6232, 0.4017, 0.5943, 0.3683, 0.6241, 0.3687, 0.6243, 0.4687, 0.5856, 0.4384, 0.623, 0.4359, 0.6241, 0.3687, 0.5957, 0.3322, 0.6246, 0.3321, 0.623, 0.4359, 0.5897, 0.4032, 0.6232, 0.4017, 0.6246, 0.3321, 0.5991, 0.2895, 0.6243, 0.2891, 0.2747, 0.05212, 0.2836, 0.03239, 0.2909, 0.05133, 0.6086, 0.5099, 0.6264, 0.4967, 0.6246, 0.5123, 0.5897, 0.4032, 0.5736, 0.3681, 0.5943, 0.3683, 0.5894, 0.4741, 0.5601, 0.4421, 0.5856, 0.4384, 0.5943, 0.3683, 0.5759, 0.3321, 0.5957, 0.3322, 0.5856, 0.4384, 0.5683, 0.4051, 0.5897, 0.4032, 0.5957, 0.3322, 0.5805, 0.2889, 0.5991, 0.2895, 0.5499, 0.3302, 0.5805, 0.2889, 0.5759, 0.3321, 0.5683, 0.4051, 0.5483, 0.3666, 0.5736, 0.3681, 0.5736, 0.3681, 0.5499, 0.3302, 0.5759, 0.3321, 0.2341, 0.2384, 0.2251, 0.2859, 0.2131, 0.2439, 0.1896, 0.1738, 0.2261, 0.2013, 0.2036, 0.2086, 0.2261, 0.2013, 0.2131, 0.2439, 0.2036, 0.2086, 0.5894, 0.4741, 0.6056, 0.4918, 0.5712, 0.4809, 0.2739, 0.2322, 0.2463, 0.2797, 0.2341, 0.2384, 0.2644, 0.1586, 0.2261, 0.2013, 0.2114, 0.1576, 0.2261, 0.2013, 0.2739, 0.2322, 0.2341, 0.2384, 0.2706, 0.1944, 0.2966, 0.2305, 0.2739, 0.2322, 0.2668, 0.121, 0.2935, 0.158, 0.2644, 0.1586, 0.2966, 0.2305, 0.2844, 0.2749, 0.2739, 0.2322, 0.2935, 0.158, 0.2706, 0.1944, 0.2644, 0.1586, 0.2966, 0.2305, 0.3262, 0.2738, 0.295, 0.2739, 0.2935, 0.158, 0.3262, 0.1923, 0.2949, 0.193, 0.2949, 0.193, 0.3262, 0.23, 0.2966, 0.2305, 0.2937, 0.123, 0.3262, 0.1578, 0.2935, 0.158, 0.2909, 0.05133, 0.2786, 0.0788, 0.2747, 0.05212, 0.3045, 0.07385, 0.2909, 0.05133, 0.3115, 0.0551, 0.2937, 0.123, 0.2786, 0.0788, 0.3045, 0.07385, 0.3261, 0.08032, 0.3045, 0.07385, 0.3261, 0.06391, 0.3261, 0.08032, 0.2937, 0.123, 0.3045, 0.07385, 0.5683, 0.4051, 0.5601, 0.4421, 0.5451, 0.4027, 0.2668, 0.121, 0.2644, 0.1586, 0.2114, 0.1576, 0.5601, 0.4421, 0.516, 0.4696, 0.5118, 0.4556, 0.5601, 0.4421, 0.5025, 0.4274, 0.5451, 0.4027, 0.2114, 0.1576, 0.1716, 0.09469, 0.2668, 0.121, 0.5712, 0.4809, 0.5199, 0.4869, 0.516, 0.4696, 0.6056, 0.4918, 0.5212, 0.5044, 0.5199, 0.4869, 0.2747, 0.05212, 0.1802, 0.0692, 0.1848, 0.04549, 0.2679, 0.03229, 0.1848, 0.04549, 0.1874, 0.02637, 0.2668, 0.121, 0.1802, 0.0692, 0.2786, 0.0788, 0.2114, 0.1576, 0.1491, 0.1447, 0.1589, 0.1261, 0.1491, 0.1447, 0.1116, 0.1071, 0.1589, 0.1261, 0.1874, 0.02637, 0.1344, 0.0363, 0.1376, 0.01808, 0.1589, 0.1261, 0.1221, 0.08089, 0.1716, 0.09469, 0.516, 0.4696, 0.4662, 0.4946, 0.4629, 0.481, 0.5199, 0.4869, 0.4688, 0.5108, 0.4662, 0.4946, 0.1802, 0.0692, 0.1344, 0.0363, 0.1848, 0.04549, 0.1716, 0.09469, 0.1297, 0.05809, 0.1802, 0.0692, 0.5118, 0.4556, 0.4629, 0.481, 0.4587, 0.4648, 0.4587, 0.4648, 0.5025, 0.4274, 0.5118, 0.4556, 0.4587, 0.4648, 0.4144, 0.4896, 0.4111, 0.4759, 0.4111, 0.4759, 0.4522, 0.4392, 0.4587, 0.4648, 0.1038, 0.1266, 0.06791, 0.08963, 0.1116, 0.1071, 0.1376, 0.01808, 0.08697, 0.02753, 0.0903, 0.009514, 0.1116, 0.1071, 0.07613, 0.06889, 0.1221, 0.08089, 0.4629, 0.481, 0.4172, 0.503, 0.4144, 0.4896, 0.4662, 0.4946, 0.4195, 0.5189, 0.4172, 0.503, 0.1344, 0.0363, 0.08369, 0.04356, 0.08697, 0.02753, 0.1221, 0.08089, 0.08369, 0.04356, 0.1297, 0.05809, 0.4195, 0.5189, 0.3496, 0.5168, 0.4172, 0.503, 0.08697, 0.02753, 0.01848, 0.02829, 0.02165, 0.01297, 0.07613, 0.06889, 0.01382, 0.04455, 0.01601, 0.03638, 0.4144, 0.4896, 0.3452, 0.4964, 0.4111, 0.4759, 0.3452, 0.4964, 0.4032, 0.452, 0.4111, 0.4759, 0.06791, 0.08963, 0.0002575, 0.07893, 0.006168, 0.06518, 0.08697, 0.02753, 0.02405, 0.0002575, 0.0903, 0.009514, 0.006168, 0.06518, 0.07613, 0.06889, 0.06791, 0.08963, 0.4172, 0.503, 0.3475, 0.5059, 0.4144, 0.4896, 0.7143, 0.8122, 0.6579, 0.7963, 0.7129, 0.7925, 0.6559, 0.7684, 0.7105, 0.7438, 0.7113, 0.7657, 0.3265, 0.5018, 0.2751, 0.5105, 0.2854, 0.4567, 0.333, 0.4669, 0.2914, 0.4363, 0.3376, 0.4468, 0.7105, 0.7438, 0.6545, 0.7187, 0.7103, 0.7188, 0.3254, 0.5122, 0.2751, 0.5105, 0.3265, 0.5018, 0.7166, 0.8403, 0.6599, 0.8167, 0.7143, 0.8122, 0.6579, 0.7963, 0.7113, 0.7657, 0.7129, 0.7925, 0.3243, 0.5421, 0.2751, 0.5105, 0.3254, 0.5122, 0.2854, 0.4567, 0.2429, 0.4199, 0.2914, 0.4363, 0.6599, 0.8167, 0.598, 0.8079, 0.6579, 0.7963, 0.6559, 0.7684, 0.5908, 0.754, 0.6549, 0.7452, 0.6549, 0.7452, 0.5885, 0.7186, 0.6545, 0.7187, 0.6632, 0.8451, 0.6014, 0.8278, 0.6599, 0.8167, 0.6579, 0.7963, 0.5928, 0.7796, 0.6559, 0.7684, 0.5928, 0.7796, 0.5893, 0.7643, 0.5908, 0.754, 0.2751, 0.5105, 0.21, 0.5421, 0.2118, 0.487, 0.5253, 0.8076, 0.5893, 0.7643, 0.5928, 0.7796, 0.6062, 0.8555, 0.5349, 0.8446, 0.6014, 0.8278, 0.598, 0.8079, 0.5253, 0.8076, 0.5928, 0.7796, 0.181, 0.4009, 0.2429, 0.4199, 0.2344, 0.4375, 0.6014, 0.8278, 0.5306, 0.8259, 0.598, 0.8079, 0.5404, 0.8711, 0.4825, 0.8589, 0.5349, 0.8446, 0.5306, 0.8259, 0.4739, 0.8238, 0.5253, 0.8076, 0.181, 0.4009, 0.1434, 0.3646, 0.1885, 0.3895, 0.5349, 0.8446, 0.4785, 0.8408, 0.5306, 0.8259, 0.4739, 0.8238, 0.518, 0.7891, 0.5253, 0.8076, 0.4885, 0.8878, 0.4203, 0.875, 0.4825, 0.8589, 0.4785, 0.8408, 0.4125, 0.8414, 0.4739, 0.8238, 0.05264, 0.2864, 0.07091, 0.3503, 0.03072, 0.3121, 0.4825, 0.8589, 0.417, 0.8577, 0.4785, 0.8408, 0.4125, 0.8414, 0.4668, 0.8053, 0.4739, 0.8238, 0.4242, 0.9003, 0.3618, 0.8848, 0.4203, 0.875, 0.3595, 0.8702, 0.4125, 0.8414, 0.417, 0.8577, 0.4203, 0.875, 0.3595, 0.8702, 0.417, 0.8577, 0.4125, 0.8414, 0.3521, 0.8437, 0.4061, 0.8236, 0.8756, 0.7424, 0.8005, 0.6812, 0.8881, 0.7179, 0.7361, 0.1258, 0.8371, 0.06316, 0.8434, 0.08071, 0.7592, 0.7729, 0.855, 0.7829, 0.8404, 0.81, 0.7954, 0.7065, 0.855, 0.7829, 0.7814, 0.742, 0.8498, 0.101, 0.7361, 0.1258, 0.8434, 0.08071, 0.731, 0.09101, 0.8298, 0.04265, 0.8371, 0.06316, 0.5015, 0.7466, 0.5893, 0.7643, 0.518, 0.7891, 0.7056, 0.09874, 0.7226, 0.07245, 0.731, 0.09101, 0.4668, 0.8053, 0.5015, 0.7466, 0.518, 0.7891, 0.3381, 0.8146, 0.4061, 0.8236, 0.3521, 0.8437, 0.7592, 0.7729, 0.8304, 0.8269, 0.7479, 0.7858, 0.03106, 0.3842, 0.08403, 0.4218, 0.06963, 0.4326, 0.09673, 0.476, 0.1595, 0.5421, 0.1163, 0.5421, 0.01306, 0.328, 0.03106, 0.3842, 0.0002575, 0.336, 0.08403, 0.4218, 0.09673, 0.476, 0.06963, 0.4326, 0.09982, 0.3203, 0.1141, 0.3966, 0.07091, 0.3503, 0.1539, 0.4369, 0.1595, 0.5421, 0.1175, 0.4647, 0.3265, 0.5018, 0.2854, 0.4567, 0.333, 0.4669, 0.181, 0.4009, 0.1141, 0.3966, 0.1434, 0.3646, 0.2854, 0.4567, 0.2118, 0.487, 0.2344, 0.4375, 0.2344, 0.4375, 0.1539, 0.4369, 0.181, 0.4009, 0.07091, 0.3503, 0.01306, 0.328, 0.03072, 0.3121, 0.7226, 0.07245, 0.8154, 0.0002575, 0.8298, 0.04265, 0.7361, 0.1258, 0.7113, 0.1204, 0.7097, 0.1102, 0.731, 0.09101, 0.7097, 0.1102, 0.7056, 0.09874, 0.7056, 0.09874, 0.6989, 0.1058, 0.6977, 0.1023, 0.7097, 0.1102, 0.6997, 0.1093, 0.6989, 0.1058, 0.7017, 0.09504, 0.6977, 0.1023, 0.6967, 0.1009, 0.7017, 0.09504, 0.6967, 0.1009, 0.6862, 0.08602, 0.6977, 0.1023, 0.6973, 0.1058, 0.6965, 0.1027, 0.6989, 0.1058, 0.6975, 0.1074, 0.6973, 0.1058, 0.6977, 0.1023, 0.6961, 0.1015, 0.6967, 0.1009, 0.6965, 0.1027, 0.6952, 0.1053, 0.6951, 0.1029, 0.6973, 0.1058, 0.6951, 0.1075, 0.6952, 0.1053, 0.6961, 0.1015, 0.6951, 0.1029, 0.6952, 0.1014, 0.6952, 0.1053, 0.6784, 0.0993, 0.6951, 0.1029, 0.6951, 0.1075, 0.6819, 0.1116, 0.6952, 0.1053, 0.6952, 0.1014, 0.6784, 0.0993, 0.6805, 0.09113, 0.6652, 0.06454, 0.6805, 0.09113, 0.6552, 0.08074, 0.6819, 0.1116, 0.6521, 0.09942, 0.6784, 0.0993, 0.6856, 0.1158, 0.6615, 0.126, 0.6819, 0.1116, 0.6784, 0.0993, 0.6552, 0.08074, 0.6805, 0.09113, 0.7175, 0.7216, 0.7432, 0.7352, 0.7175, 0.7395, 0.7592, 0.7729, 0.7222, 0.7549, 0.746, 0.7452, 0.7287, 0.6961, 0.7445, 0.7267, 0.7175, 0.7216, 0.737, 0.6878, 0.7505, 0.7149, 0.7287, 0.6961, 0.7505, 0.7149, 0.7551, 0.7104, 0.7584, 0.721, 0.7505, 0.7149, 0.7537, 0.7297, 0.7445, 0.7267, 0.746, 0.7452, 0.7537, 0.7297, 0.7595, 0.7329, 0.7537, 0.7297, 0.7645, 0.7237, 0.7595, 0.7329, 0.6952, 0.1182, 0.6951, 0.1075, 0.6975, 0.1074, 0.6856, 0.1158, 0.6867, 0.1449, 0.6689, 0.1344, 0.737, 0.6878, 0.7643, 0.704, 0.7551, 0.7104, 0.7445, 0.7267, 0.7537, 0.7297, 0.7432, 0.7352, 0.6952, 0.1182, 0.6997, 0.1093, 0.7113, 0.1204, 0.6867, 0.1449, 0.7113, 0.1204, 0.7414, 0.1449, 0.7643, 0.704, 0.8005, 0.6812, 0.7954, 0.7065, 0.7643, 0.704, 0.7584, 0.721, 0.7551, 0.7104, 0.7595, 0.7329, 0.7645, 0.7237, 0.7814, 0.742, 0.7954, 0.7065, 0.7645, 0.7237, 0.7643, 0.704, 0.7017, 0.09504, 0.6862, 0.08602, 0.7226, 0.07245, 0.7175, 0.7395, 0.746, 0.7452, 0.7222, 0.7549, 0.04629, 0.3734, 0.1141, 0.3966, 0.08403, 0.4218, 0.1141, 0.3966, 0.1175, 0.4647, 0.08403, 0.4218, 0.746, 0.7452, 0.7814, 0.742, 0.7592, 0.7729, 0.7226, 0.07245, 0.6652, 0.06454, 0.7087, 0.04261, 0.6952, 0.1014, 0.6805, 0.09113, 0.6862, 0.08602, 0.3917, 0.7844, 0.4668, 0.8053, 0.4061, 0.8236, 0.5908, 0.754, 0.5533, 0.7186, 0.5885, 0.7186, 0.6463, 0.4969, 0.6448, 0.4677, 0.6573, 0.4943, 0.6573, 0.4943, 0.668, 0.4673, 0.668, 0.4923, 0.6785, 0.4943, 0.668, 0.4673, 0.6912, 0.4679, 0.6785, 0.4943, 0.6912, 0.4679, 0.6893, 0.4967, 0.1595, 0.5421, 0.21, 0.5421, 0.2118, 0.5973, 0.668, 0.4923, 0.6785, 0.4943, 0.6897, 0.5159, 0.3408, 0.05503, 0.3115, 0.0551, 0.3041, 0.03283, 0.912, 0.1903, 0.8955, 0.1818, 0.9134, 0.1858, 0.002691, 0.8565, 0.0002575, 0.8523, 0.003021, 0.8542, 0.1034, 0.8703, 0.0944, 0.8535, 0.1081, 0.8614, 0.1119, 0.8553, 0.0944, 0.8535, 0.09344, 0.8369, 0.08139, 0.8299, 0.08459, 0.7992, 0.08646, 0.8012, 0.02343, 0.801, 0.06689, 0.8164, 0.08139, 0.8299, 0.8469, 0.2589, 0.8484, 0.2642, 0.8449, 0.2582, 0.8798, 0.2438, 0.8489, 0.2612, 0.8764, 0.2379, 0.08139, 0.8299, 0.08915, 0.8002, 0.09344, 0.8369, 0.8641, 0.2337, 0.8489, 0.2612, 0.8469, 0.2589, 0.05177, 0.823, 0.02343, 0.801, 0.08139, 0.8299, 0.002691, 0.8565, 0.04142, 0.8534, 0.04033, 0.8602, 0.08139, 0.8299, 0.06689, 0.8164, 0.07732, 0.8176, 0.007787, 0.8235, 0.04436, 0.8417, 0.005439, 0.8262, 0.005439, 0.8262, 0.004372, 0.8206, 0.007787, 0.8235, 0.02343, 0.801, 0.01978, 0.8034, 0.02302, 0.7984, 0.8387, 0.148, 0.8341, 0.149, 0.839, 0.1454, 0.01702, 0.9013, 0.04458, 0.8765, 0.01914, 0.9038, 0.8831, 0.1822, 0.8565, 0.1756, 0.8609, 0.171, 0.04458, 0.8765, 0.0192, 0.9098, 0.01914, 0.9038, 0.8094, 0.1937, 0.8457, 0.2092, 0.809, 0.1968, 0.8476, 0.2012, 0.851, 0.1907, 0.8792, 0.2072, 0.853, 0.1843, 0.8155, 0.1764, 0.8166, 0.1742, 0.853, 0.1843, 0.8565, 0.1756, 0.8792, 0.2072, 0.8371, 0.1497, 0.8525, 0.1754, 0.8341, 0.149, 0.8166, 0.1742, 0.8491, 0.179, 0.853, 0.1843, 0.0002575, 0.8523, 0.04142, 0.8534, 0.003021, 0.8542, 0.8432, 0.2185, 0.8077, 0.2276, 0.8076, 0.2249, 0.04436, 0.8417, 0.002874, 0.8276, 0.005439, 0.8262, 0.809, 0.1968, 0.8391, 0.2111, 0.805, 0.198, 0.8565, 0.1756, 0.8831, 0.1822, 0.8792, 0.2072, 0.05177, 0.823, 0.01978, 0.8034, 0.02252, 0.8032, 0.851, 0.1907, 0.853, 0.1843, 0.8792, 0.2072, 0.8609, 0.171, 0.8856, 0.1786, 0.8831, 0.1822, 0.9087, 0.2291, 0.8792, 0.2072, 0.894, 0.1854, 0.8387, 0.148, 0.8565, 0.1756, 0.8371, 0.1497, 0.8641, 0.2337, 0.8432, 0.2185, 0.8792, 0.2072, 0.8641, 0.2337, 0.8427, 0.2273, 0.8432, 0.2185, 0.8476, 0.2012, 0.8792, 0.2072, 0.8457, 0.2092, 0.8792, 0.2072, 0.8432, 0.2185, 0.8457, 0.2092, 0.04282, 0.8252, 0.05177, 0.823, 0.04742, 0.8327, 0.04436, 0.8417, 0.03487, 0.8476, 0.03453, 0.8454, 0.0408, 0.8694, 0.03437, 0.865, 0.04033, 0.8602, 0.9087, 0.2291, 0.8798, 0.2438, 0.8764, 0.2379, 0.8641, 0.2337, 0.8792, 0.2072, 0.9087, 0.2291, 0.8792, 0.2072, 0.8831, 0.1822, 0.894, 0.1854, 0.07682, 0.8748, 0.0843, 0.8806, 0.07543, 0.8793, 0.08046, 0.8603, 0.08617, 0.848, 0.0944, 0.8535, 0.08551, 0.8769, 0.07682, 0.8748, 0.08046, 0.8603, 0.07682, 0.8748, 0.0408, 0.8694, 0.08046, 0.8603, 0.04033, 0.8602, 0.08046, 0.8603, 0.0408, 0.8694, 0.04142, 0.8534, 0.08046, 0.8603, 0.04033, 0.8602, 0.04436, 0.8417, 0.08046, 0.8603, 0.04142, 0.8534, 0.0944, 0.8535, 0.08617, 0.848, 0.09344, 0.8369, 0.04742, 0.8327, 0.08617, 0.848, 0.04436, 0.8417, 0.05177, 0.823, 0.08617, 0.848, 0.04742, 0.8327, 0.08139, 0.8299, 0.08617, 0.848, 0.05177, 0.823, 0.08139, 0.8299, 0.09344, 0.8369, 0.08617, 0.848, 0.1034, 0.8703, 0.08551, 0.8769, 0.08046, 0.8603, 0.894, 0.1854, 0.912, 0.1903, 0.9087, 0.2291, 0.8641, 0.2337, 0.9087, 0.2291, 0.8764, 0.2379, 0.1153, 0.8516, 0.09344, 0.8369, 0.09839, 0.8339, 0.09839, 0.8339, 0.08915, 0.8002, 0.09089, 0.7985, 0.08459, 0.7992, 0.08915, 0.8002, 0.08646, 0.8012, 0.805, 0.2234, 0.8077, 0.2276, 0.806, 0.2297, 0.806, 0.2297, 0.8427, 0.2273, 0.8465, 0.2317, 0.8465, 0.2317, 0.8641, 0.2337, 0.857, 0.2364, 0.857, 0.2364, 0.8469, 0.2589, 0.8449, 0.2582, 0.8386, 0.2154, 0.8076, 0.2249, 0.805, 0.2234, 0.04282, 0.8252, 0.007787, 0.8235, 0.004372, 0.8206, 0.8386, 0.2154, 0.8457, 0.2092, 0.8432, 0.2185, 0.805, 0.198, 0.8094, 0.1937, 0.809, 0.1968, 0.8447, 0.1978, 0.8094, 0.1937, 0.8076, 0.1906, 0.8139, 0.171, 0.8155, 0.1764, 0.8116, 0.1779, 0.8449, 0.1924, 0.8155, 0.1764, 0.851, 0.1907, 0.8447, 0.1978, 0.851, 0.1907, 0.8476, 0.2012, 0.0002575, 0.8585, 0.04033, 0.8602, 0.03437, 0.865, 0.8525, 0.1754, 0.853, 0.1843, 0.8491, 0.179, 0.01143, 0.9033, 0.01914, 0.9038, 0.0192, 0.9098, 0.01143, 0.9033, 0.0408, 0.8694, 0.01702, 0.9013, 0.8856, 0.1786, 0.894, 0.1854, 0.8831, 0.1822, 0.8619, 0.1661, 0.8387, 0.148, 0.839, 0.1454, 0.04883, 0.8804, 0.07682, 0.8748, 0.07543, 0.8793, 0.09884, 0.8834, 0.08551, 0.8769, 0.09999, 0.8791, 0.1158, 0.8316, 0.1158, 0.8176, 0.1208, 0.8016, 0.1298, 0.8, 0.1388, 0.7984, 0.153, 0.8175, 0.1534, 0.8336, 0.1389, 0.8488, 0.1288, 0.8479, 0.1183, 0.8431, 0.09884, 0.8834, 0.08551, 0.8769, 0.0843, 0.8806, 0.07682, 0.8748, 0.04883, 0.8804, 0.07543, 0.8793, 0.8387, 0.148, 0.8619, 0.1661, 0.839, 0.1454, 0.8856, 0.1786, 0.894, 0.1854, 0.8955, 0.1818, 0.01143, 0.9033, 0.0408, 0.8694, 0.0338, 0.8675, 0.01914, 0.9038, 0.01143, 0.9033, 0.0192, 0.9098, 0.853, 0.1843, 0.8525, 0.1754, 0.8491, 0.179, 0.04033, 0.8602, 0.0002575, 0.8585, 0.03437, 0.865, 0.8447, 0.1978, 0.851, 0.1907, 0.8449, 0.1924, 0.8449, 0.1924, 0.8155, 0.1764, 0.8116, 0.1779, 0.8155, 0.1764, 0.8139, 0.171, 0.8116, 0.1779, 0.8094, 0.1937, 0.8447, 0.1978, 0.8076, 0.1906, 0.805, 0.198, 0.8094, 0.1937, 0.8076, 0.1906, 0.8386, 0.2154, 0.8457, 0.2092, 0.8391, 0.2111, 0.007787, 0.8235, 0.04282, 0.8252, 0.004372, 0.8206, 0.8076, 0.2249, 0.8386, 0.2154, 0.805, 0.2234, 0.8469, 0.2589, 0.857, 0.2364, 0.8449, 0.2582, 0.8641, 0.2337, 0.8465, 0.2317, 0.857, 0.2364, 0.8427, 0.2273, 0.806, 0.2297, 0.8465, 0.2317, 0.8077, 0.2276, 0.805, 0.2234, 0.806, 0.2297, 0.08459, 0.7992, 0.08915, 0.8002, 0.09089, 0.7985, 0.08915, 0.8002, 0.09839, 0.8339, 0.09089, 0.7985, 0.09344, 0.8369, 0.1153, 0.8516, 0.09839, 0.8339, 0.8641, 0.2337, 0.8764, 0.2379, 0.9087, 0.2291, 0.894, 0.1854, 0.9087, 0.2291, 0.912, 0.1903, 0.1034, 0.8703, 0.08551, 0.8769, 0.09999, 0.8791, 0.08139, 0.8299, 0.08617, 0.848, 0.09344, 0.8369, 0.08139, 0.8299, 0.05177, 0.823, 0.08617, 0.848, 0.05177, 0.823, 0.04742, 0.8327, 0.08617, 0.848, 0.04742, 0.8327, 0.04436, 0.8417, 0.08617, 0.848, 0.0944, 0.8535, 0.09344, 0.8369, 0.08617, 0.848, 0.04436, 0.8417, 0.08046, 0.8603, 0.08617, 0.848, 0.04142, 0.8534, 0.04033, 0.8602, 0.08046, 0.8603, 0.04033, 0.8602, 0.0408, 0.8694, 0.08046, 0.8603, 0.07682, 0.8748, 0.0408, 0.8694, 0.04458, 0.8765, 0.08551, 0.8769, 0.08046, 0.8603, 0.07682, 0.8748, 0.08046, 0.8603, 0.0944, 0.8535, 0.08617, 0.848, 0.07682, 0.8748, 0.0843, 0.8806, 0.08551, 0.8769, 0.8792, 0.2072, 0.894, 0.1854, 0.8831, 0.1822, 0.8641, 0.2337, 0.9087, 0.2291, 0.8792, 0.2072, 0.9087, 0.2291, 0.8798, 0.2438, 0.9107, 0.2344, 0.03437, 0.865, 0.0408, 0.8694, 0.04033, 0.8602, 0.04436, 0.8417, 0.03487, 0.8476, 0.04142, 0.8534, 0.05177, 0.823, 0.04282, 0.8252, 0.04742, 0.8327, 0.8792, 0.2072, 0.8457, 0.2092, 0.8432, 0.2185, 0.8476, 0.2012, 0.8457, 0.2092, 0.8792, 0.2072, 0.8641, 0.2337, 0.8432, 0.2185, 0.8427, 0.2273, 0.8641, 0.2337, 0.8792, 0.2072, 0.8432, 0.2185, 0.8387, 0.148, 0.8565, 0.1756, 0.8609, 0.171, 0.9087, 0.2291, 0.894, 0.1854, 0.8792, 0.2072, 0.8609, 0.171, 0.8856, 0.1786, 0.8619, 0.1661, 0.851, 0.1907, 0.8792, 0.2072, 0.853, 0.1843, 0.05177, 0.823, 0.01978, 0.8034, 0.04338, 0.8237, 0.8565, 0.1756, 0.8792, 0.2072, 0.8831, 0.1822, 0.809, 0.1968, 0.8391, 0.2111, 0.8457, 0.2092, 0.002874, 0.8276, 0.04436, 0.8417, 0.005439, 0.8262, 0.8077, 0.2276, 0.8432, 0.2185, 0.8076, 0.2249, 0.04142, 0.8534, 0.0002575, 0.8523, 0.003021, 0.8542, 0.8166, 0.1742, 0.8491, 0.179, 0.8139, 0.171, 0.8371, 0.1497, 0.8525, 0.1754, 0.8565, 0.1756, 0.853, 0.1843, 0.8792, 0.2072, 0.8565, 0.1756, 0.853, 0.1843, 0.8155, 0.1764, 0.851, 0.1907, 0.8476, 0.2012, 0.8792, 0.2072, 0.851, 0.1907, 0.8094, 0.1937, 0.8457, 0.2092, 0.8476, 0.2012, 0.0192, 0.9098, 0.04458, 0.8765, 0.01914, 0.9038, 0.8831, 0.1822, 0.8609, 0.171, 0.8565, 0.1756, 0.01702, 0.9013, 0.04458, 0.8765, 0.0408, 0.8694, 0.8387, 0.148, 0.8341, 0.149, 0.8371, 0.1497, 0.02343, 0.801, 0.01978, 0.8034, 0.02252, 0.8032, 0.004372, 0.8206, 0.005439, 0.8262, 0.007787, 0.8235, 0.04436, 0.8417, 0.007787, 0.8235, 0.005439, 0.8262, 0.08139, 0.8299, 0.07732, 0.8176, 0.06689, 0.8164, 0.04142, 0.8534, 0.002691, 0.8565, 0.04033, 0.8602, 0.02343, 0.801, 0.05177, 0.823, 0.08139, 0.8299, 0.8641, 0.2337, 0.8489, 0.2612, 0.8764, 0.2379, 0.08915, 0.8002, 0.08139, 0.8299, 0.09344, 0.8369, 0.8489, 0.2612, 0.8798, 0.2438, 0.8764, 0.2379, 0.8469, 0.2589, 0.8484, 0.2642, 0.8489, 0.2612, 0.02343, 0.801, 0.06689, 0.8164, 0.02302, 0.7984, 0.08139, 0.8299, 0.08459, 0.7992, 0.07732, 0.8176, 0.1119, 0.8553, 0.0944, 0.8535, 0.1081, 0.8614, 0.0944, 0.8535, 0.1034, 0.8703, 0.1081, 0.8614, 0.002691, 0.8565, 0.0002575, 0.8523, 0.0002575, 0.8585, 0.912, 0.1903, 0.8955, 0.1818, 0.894, 0.1854, 0.6897, 0.5159, 0.6893, 0.4967, 0.7094, 0.4971, 0.3483, 0.0329, 0.3687, 0.03249, 0.3614, 0.05135, 0.7094, 0.4971, 0.6893, 0.4967, 0.6912, 0.4679, 0.6912, 0.4679, 0.692, 0.4357, 0.7133, 0.4362, 0.692, 0.4357, 0.692, 0.402, 0.7132, 0.4019, 0.692, 0.402, 0.6917, 0.369, 0.7124, 0.3687, 0.6917, 0.369, 0.6915, 0.3322, 0.7119, 0.3321, 0.6915, 0.3322, 0.6917, 0.289, 0.7122, 0.2891, 0.692, 0.4357, 0.6681, 0.4354, 0.6682, 0.402, 0.6915, 0.3322, 0.6682, 0.3322, 0.6683, 0.2889, 0.692, 0.402, 0.6682, 0.402, 0.6682, 0.3691, 0.6912, 0.4679, 0.668, 0.4673, 0.6681, 0.4354, 0.6917, 0.369, 0.6682, 0.3691, 0.6682, 0.3322, 0.7118, 0.469, 0.7469, 0.4748, 0.7303, 0.4924, 0.7132, 0.4019, 0.7124, 0.3687, 0.7423, 0.3685, 0.7118, 0.469, 0.7133, 0.4362, 0.7508, 0.4388, 0.7124, 0.3687, 0.7119, 0.3321, 0.7408, 0.3323, 0.7133, 0.4362, 0.7132, 0.4019, 0.7467, 0.4034, 0.7119, 0.3321, 0.7122, 0.2891, 0.7374, 0.2895, 0.3687, 0.03249, 0.3844, 0.03239, 0.3776, 0.05217, 0.7094, 0.4971, 0.7303, 0.4924, 0.7272, 0.5107, 0.7467, 0.4034, 0.7423, 0.3685, 0.7629, 0.3682, 0.7469, 0.4748, 0.7508, 0.4388, 0.7764, 0.4425, 0.7423, 0.3685, 0.7408, 0.3323, 0.7607, 0.3322, 0.7508, 0.4388, 0.7467, 0.4034, 0.7683, 0.4054, 0.7408, 0.3323, 0.7374, 0.2895, 0.7561, 0.2889, 0.7561, 0.2889, 0.7826, 0.2864, 0.7868, 0.3303, 0.7683, 0.4054, 0.7629, 0.3682, 0.7883, 0.3668, 0.7629, 0.3682, 0.7607, 0.3322, 0.7868, 0.3303, 0.4273, 0.2857, 0.4061, 0.2796, 0.4183, 0.2383, 0.4626, 0.1737, 0.4487, 0.2084, 0.4262, 0.2012, 0.4393, 0.2437, 0.4183, 0.2383, 0.4262, 0.2012, 0.4061, 0.2796, 0.368, 0.2749, 0.3785, 0.2321, 0.4262, 0.2012, 0.3818, 0.1944, 0.3879, 0.1586, 0.4262, 0.2012, 0.4183, 0.2383, 0.3785, 0.2321, 0.3818, 0.1944, 0.3785, 0.2321, 0.3558, 0.2305, 0.3854, 0.121, 0.3879, 0.1586, 0.3588, 0.158, 0.368, 0.2749, 0.3574, 0.2739, 0.3558, 0.2305, 0.3818, 0.1944, 0.3574, 0.1929, 0.3588, 0.158, 0.3558, 0.2305, 0.3574, 0.2739, 0.3262, 0.2738, 0.3588, 0.158, 0.3574, 0.1929, 0.3262, 0.1923, 0.3574, 0.1929, 0.3558, 0.2305, 0.3262, 0.23, 0.3586, 0.123, 0.3588, 0.158, 0.3262, 0.1578, 0.3614, 0.05135, 0.3736, 0.0788, 0.3478, 0.07383, 0.3586, 0.123, 0.3478, 0.07383, 0.3736, 0.0788, 0.3261, 0.08032, 0.3478, 0.07383, 0.3586, 0.123, 0.7764, 0.4425, 0.825, 0.4564, 0.8187, 0.4781, 0.7764, 0.4425, 0.7915, 0.403, 0.8345, 0.4281, 0.4408, 0.1575, 0.3854, 0.121, 0.4806, 0.09465, 0.7653, 0.4818, 0.8187, 0.4781, 0.8167, 0.4884, 0.7303, 0.4924, 0.8167, 0.4884, 0.8153, 0.506, 0.3776, 0.05217, 0.4673, 0.04553, 0.472, 0.06921, 0.3844, 0.03239, 0.4648, 0.02644, 0.4673, 0.04553, 0.472, 0.06921, 0.4806, 0.09465, 0.3854, 0.121, 0.4408, 0.1575, 0.4932, 0.126, 0.5031, 0.1446, 0.5404, 0.107, 0.5483, 0.1264, 0.5031, 0.1446, 0.4648, 0.02644, 0.5144, 0.01813, 0.5177, 0.03633, 0.4932, 0.126, 0.4806, 0.09465, 0.53, 0.08084, 0.8187, 0.4781, 0.8729, 0.4864, 0.8708, 0.4961, 0.8167, 0.4884, 0.8708, 0.4961, 0.8681, 0.5125, 0.5177, 0.03633, 0.5224, 0.05808, 0.472, 0.06921, 0.5224, 0.05808, 0.53, 0.08084, 0.4806, 0.09465, 0.825, 0.4564, 0.8783, 0.4656, 0.8729, 0.4864, 0.8345, 0.4281, 0.8849, 0.44, 0.8783, 0.4656, 0.8783, 0.4656, 0.9263, 0.4768, 0.9217, 0.4955, 0.8849, 0.44, 0.9341, 0.4527, 0.9263, 0.4768, 0.5841, 0.08953, 0.5921, 0.1087, 0.5483, 0.1264, 0.5144, 0.01813, 0.5617, 0.009548, 0.565, 0.02754, 0.5404, 0.107, 0.53, 0.08084, 0.5759, 0.06882, 0.8729, 0.4864, 0.9217, 0.4955, 0.92, 0.5045, 0.8708, 0.4961, 0.92, 0.5045, 0.9178, 0.5205, 0.5177, 0.03633, 0.565, 0.02754, 0.5683, 0.04354, 0.5683, 0.04354, 0.5759, 0.06882, 0.53, 0.08084, 0.988, 0.5184, 0.9868, 0.5298, 0.9178, 0.5205, 0.565, 0.02754, 0.6302, 0.01295, 0.6334, 0.02825, 0.5683, 0.04354, 0.6334, 0.02825, 0.638, 0.04449, 0.9925, 0.4974, 0.9891, 0.5118, 0.9217, 0.4955, 0.9341, 0.4527, 0.9997, 0.4782, 0.9925, 0.4974, 0.5841, 0.08953, 0.6457, 0.06507, 0.6516, 0.07879, 0.6278, 0.0002575, 0.6302, 0.01295, 0.565, 0.02754, 0.5759, 0.06882, 0.638, 0.04449, 0.6457, 0.06507, 0.9891, 0.5118, 0.988, 0.5184, 0.92, 0.5045, 0.1915, 0.8176, 0.1915, 0.8316, 0.1542, 0.8175, 0.1915, 0.8316, 0.1889, 0.8431, 0.1834, 0.8474, 0.1542, 0.8175, 0.1915, 0.8316, 0.1539, 0.8336, 0.1834, 0.8474, 0.1684, 0.8488, 0.1915, 0.8316, 0.1684, 0.8488, 0.1539, 0.8336, 0.1915, 0.8316, 0.1542, 0.8175, 0.1685, 0.7984, 0.1915, 0.8176, 0.7146, 0.6254, 0.7131, 0.6452, 0.6581, 0.6412, 0.7106, 0.6938, 0.655, 0.6922, 0.6561, 0.6691, 0.333, 0.6174, 0.3376, 0.6375, 0.2914, 0.648, 0.7106, 0.6938, 0.7103, 0.7188, 0.6545, 0.7187, 0.717, 0.5973, 0.7146, 0.6254, 0.6602, 0.6207, 0.7115, 0.6719, 0.6561, 0.6691, 0.6581, 0.6412, 0.3243, 0.5421, 0.3254, 0.5721, 0.2751, 0.5738, 0.2854, 0.6276, 0.2914, 0.648, 0.2429, 0.6644, 0.6602, 0.6207, 0.6581, 0.6412, 0.5983, 0.6293, 0.6561, 0.6691, 0.655, 0.6922, 0.5909, 0.6833, 0.655, 0.6922, 0.6545, 0.7187, 0.5885, 0.7186, 0.6636, 0.5923, 0.6602, 0.6207, 0.6017, 0.6094, 0.6581, 0.6412, 0.6561, 0.6691, 0.593, 0.6576, 0.2751, 0.5738, 0.2118, 0.5973, 0.21, 0.5421, 0.5895, 0.673, 0.5181, 0.648, 0.5256, 0.6295, 0.6066, 0.5817, 0.6017, 0.6094, 0.5352, 0.5925, 0.5983, 0.6293, 0.593, 0.6576, 0.5256, 0.6295, 0.2429, 0.6644, 0.1885, 0.6948, 0.181, 0.6833, 0.6017, 0.6094, 0.5983, 0.6293, 0.5308, 0.6112, 0.5408, 0.5659, 0.5352, 0.5925, 0.4828, 0.578, 0.5308, 0.6112, 0.5256, 0.6295, 0.4741, 0.6131, 0.5352, 0.5925, 0.5308, 0.6112, 0.4788, 0.596, 0.5181, 0.648, 0.467, 0.6316, 0.4741, 0.6131, 0.4889, 0.5491, 0.4828, 0.578, 0.4205, 0.5617, 0.4788, 0.596, 0.4741, 0.6131, 0.4127, 0.5954, 0.05264, 0.7979, 0.03072, 0.7722, 0.07091, 0.734, 0.4828, 0.578, 0.4788, 0.596, 0.4173, 0.579, 0.467, 0.6316, 0.4063, 0.6132, 0.4127, 0.5954, 0.4245, 0.5364, 0.4205, 0.5617, 0.362, 0.5517, 0.4127, 0.5954, 0.3561, 0.5788, 0.3597, 0.5663, 0.4205, 0.5617, 0.4173, 0.579, 0.3597, 0.5663, 0.4127, 0.5954, 0.4063, 0.6132, 0.3522, 0.5929, 0.8043, 0.2412, 0.8045, 0.2687, 0.7097, 0.2625, 0.9025, 0.6121, 0.7964, 0.5843, 0.8015, 0.5495, 0.7137, 0.162, 0.8029, 0.165, 0.8038, 0.1957, 0.7165, 0.2376, 0.7197, 0.1995, 0.8038, 0.1957, 0.9152, 0.5742, 0.9088, 0.5946, 0.8015, 0.5495, 0.8952, 0.6326, 0.788, 0.6028, 0.7964, 0.5843, 0.5895, 0.673, 0.5533, 0.7186, 0.5015, 0.6904, 0.788, 0.6028, 0.7671, 0.5802, 0.771, 0.5765, 0.467, 0.6316, 0.5181, 0.648, 0.5015, 0.6904, 0.4063, 0.6132, 0.3917, 0.6523, 0.3381, 0.622, 0.8014, 0.1454, 0.8029, 0.165, 0.7137, 0.162, 0.03106, 0.7, 0.06963, 0.6517, 0.08403, 0.6624, 0.09673, 0.6083, 0.1163, 0.5421, 0.1595, 0.5421, 0.03106, 0.7, 0.04629, 0.7109, 0.01306, 0.7563, 0.09673, 0.6083, 0.1175, 0.6195, 0.08403, 0.6624, 0.09982, 0.764, 0.07091, 0.734, 0.1141, 0.6876, 0.1595, 0.5421, 0.2118, 0.5973, 0.1539, 0.6474, 0.181, 0.6833, 0.1434, 0.7197, 0.1141, 0.6876, 0.2854, 0.6276, 0.2344, 0.6467, 0.2118, 0.5973, 0.2344, 0.6467, 0.181, 0.6833, 0.1539, 0.6474, 0.01306, 0.7563, 0.04629, 0.7109, 0.07091, 0.734, 0.8808, 0.675, 0.7741, 0.6327, 0.788, 0.6028, 0.8015, 0.5495, 0.7751, 0.5651, 0.7767, 0.5548, 0.7964, 0.5843, 0.771, 0.5765, 0.7751, 0.5651, 0.771, 0.5765, 0.7631, 0.573, 0.7643, 0.5695, 0.7751, 0.5651, 0.7643, 0.5695, 0.7651, 0.566, 0.7671, 0.5802, 0.7621, 0.5743, 0.7631, 0.573, 0.7631, 0.573, 0.7619, 0.5726, 0.7627, 0.5694, 0.7643, 0.5695, 0.7627, 0.5694, 0.7629, 0.5679, 0.7615, 0.5737, 0.7619, 0.5726, 0.7631, 0.573, 0.7619, 0.5726, 0.7605, 0.5724, 0.7606, 0.57, 0.7627, 0.5694, 0.7606, 0.57, 0.7605, 0.5677, 0.7615, 0.5737, 0.7606, 0.5739, 0.7605, 0.5724, 0.7438, 0.576, 0.7473, 0.5637, 0.7606, 0.57, 0.7473, 0.5637, 0.751, 0.5595, 0.7605, 0.5677, 0.7606, 0.5739, 0.7459, 0.5842, 0.7438, 0.576, 0.7459, 0.5842, 0.7516, 0.5893, 0.7306, 0.6107, 0.7175, 0.5759, 0.7269, 0.5493, 0.7473, 0.5637, 0.7269, 0.5493, 0.7343, 0.5409, 0.751, 0.5595, 0.7206, 0.5945, 0.7175, 0.5759, 0.7438, 0.576, 0.6825, 0.1886, 0.6799, 0.1968, 0.6535, 0.1894, 0.7137, 0.162, 0.6895, 0.1809, 0.6725, 0.1616, 0.6799, 0.1968, 0.68, 0.21, 0.6521, 0.2172, 0.68, 0.21, 0.6821, 0.2161, 0.6558, 0.2283, 0.6895, 0.1983, 0.6898, 0.2081, 0.68, 0.21, 0.6895, 0.1983, 0.6825, 0.1886, 0.6895, 0.1809, 0.6895, 0.1983, 0.6961, 0.1979, 0.6964, 0.2084, 0.7605, 0.5677, 0.751, 0.5595, 0.7606, 0.5571, 0.7521, 0.5304, 0.7606, 0.5571, 0.751, 0.5595, 0.6875, 0.226, 0.6652, 0.2466, 0.6558, 0.2283, 0.7651, 0.566, 0.7629, 0.5679, 0.7606, 0.5571, 0.7767, 0.5548, 0.7606, 0.5571, 0.7521, 0.5304, 0.7097, 0.2625, 0.6652, 0.2466, 0.6875, 0.226, 0.6875, 0.226, 0.6821, 0.2161, 0.6898, 0.2081, 0.6964, 0.2084, 0.7197, 0.1995, 0.7165, 0.2376, 0.6895, 0.1809, 0.6825, 0.1886, 0.6615, 0.1733, 0.04629, 0.7109, 0.08403, 0.6624, 0.1141, 0.6876, 0.1175, 0.6195, 0.1539, 0.6474, 0.1141, 0.6876, 0.7197, 0.1995, 0.6961, 0.1979, 0.6895, 0.1809, 0.7306, 0.6107, 0.7516, 0.5893, 0.788, 0.6028, 0.7615, 0.5737, 0.7621, 0.5743, 0.7606, 0.5739, 0.7621, 0.5743, 0.7516, 0.5893, 0.7606, 0.5739, 0.467, 0.6316, 0.4531, 0.6735, 0.3917, 0.6523, 0.5533, 0.7186, 0.5895, 0.673, 0.5909, 0.6833, 0.6451, 0.5154, 0.6246, 0.5123, 0.6264, 0.4967, 0.2909, 0.05133, 0.2836, 0.03239, 0.3041, 0.03283, 0.6264, 0.4967, 0.6243, 0.4687, 0.6448, 0.4677, 0.623, 0.4359, 0.6442, 0.4356, 0.6448, 0.4677, 0.6232, 0.4017, 0.6443, 0.402, 0.6442, 0.4356, 0.6241, 0.3687, 0.6447, 0.3689, 0.6443, 0.402, 0.6246, 0.3321, 0.645, 0.3321, 0.6447, 0.3689, 0.6243, 0.2891, 0.6448, 0.289, 0.645, 0.3321, 0.6682, 0.402, 0.6681, 0.4354, 0.6442, 0.4356, 0.6683, 0.2889, 0.6682, 0.3322, 0.645, 0.3321, 0.6682, 0.3691, 0.6682, 0.402, 0.6443, 0.402, 0.6681, 0.4354, 0.668, 0.4673, 0.6448, 0.4677, 0.6682, 0.3322, 0.6682, 0.3691, 0.6447, 0.3689, 0.6056, 0.4918, 0.5894, 0.4741, 0.6243, 0.4687, 0.6232, 0.4017, 0.5897, 0.4032, 0.5943, 0.3683, 0.6243, 0.4687, 0.5894, 0.4741, 0.5856, 0.4384, 0.6241, 0.3687, 0.5943, 0.3683, 0.5957, 0.3322, 0.623, 0.4359, 0.5856, 0.4384, 0.5897, 0.4032, 0.6246, 0.3321, 0.5957, 0.3322, 0.5991, 0.2895, 0.2747, 0.05212, 0.2679, 0.03229, 0.2836, 0.03239, 0.6086, 0.5099, 0.6056, 0.4918, 0.6264, 0.4967, 0.5897, 0.4032, 0.5683, 0.4051, 0.5736, 0.3681, 0.5894, 0.4741, 0.5712, 0.4809, 0.5601, 0.4421, 0.5943, 0.3683, 0.5736, 0.3681, 0.5759, 0.3321, 0.5856, 0.4384, 0.5601, 0.4421, 0.5683, 0.4051, 0.5957, 0.3322, 0.5759, 0.3321, 0.5805, 0.2889, 0.5499, 0.3302, 0.5541, 0.2864, 0.5805, 0.2889, 0.5683, 0.4051, 0.5451, 0.4027, 0.5483, 0.3666, 0.5736, 0.3681, 0.5483, 0.3666, 0.5499, 0.3302, 0.2341, 0.2384, 0.2463, 0.2797, 0.2251, 0.2859, 0.1896, 0.1738, 0.2114, 0.1576, 0.2261, 0.2013, 0.2261, 0.2013, 0.2341, 0.2384, 0.2131, 0.2439, 0.2739, 0.2322, 0.2844, 0.2749, 0.2463, 0.2797, 0.2644, 0.1586, 0.2706, 0.1944, 0.2261, 0.2013, 0.2261, 0.2013, 0.2706, 0.1944, 0.2739, 0.2322, 0.2706, 0.1944, 0.2949, 0.193, 0.2966, 0.2305, 0.2668, 0.121, 0.2937, 0.123, 0.2935, 0.158, 0.2966, 0.2305, 0.295, 0.2739, 0.2844, 0.2749, 0.2935, 0.158, 0.2949, 0.193, 0.2706, 0.1944, 0.2966, 0.2305, 0.3262, 0.23, 0.3262, 0.2738, 0.2935, 0.158, 0.3262, 0.1578, 0.3262, 0.1923, 0.2949, 0.193, 0.3262, 0.1923, 0.3262, 0.23, 0.2937, 0.123, 0.3261, 0.1231, 0.3262, 0.1578, 0.3045, 0.07385, 0.2786, 0.0788, 0.2909, 0.05133, 0.2937, 0.123, 0.2668, 0.121, 0.2786, 0.0788, 0.3261, 0.08032, 0.3261, 0.1231, 0.2937, 0.123, 0.5601, 0.4421, 0.5712, 0.4809, 0.516, 0.4696, 0.5601, 0.4421, 0.5118, 0.4556, 0.5025, 0.4274, 0.2114, 0.1576, 0.1589, 0.1261, 0.1716, 0.09469, 0.5712, 0.4809, 0.6056, 0.4918, 0.5199, 0.4869, 0.6056, 0.4918, 0.6086, 0.5099, 0.5212, 0.5044, 0.2747, 0.05212, 0.2786, 0.0788, 0.1802, 0.0692, 0.2679, 0.03229, 0.2747, 0.05212, 0.1848, 0.04549, 0.2668, 0.121, 0.1716, 0.09469, 0.1802, 0.0692, 0.2114, 0.1576, 0.1896, 0.1738, 0.1491, 0.1447, 0.1491, 0.1447, 0.1038, 0.1266, 0.1116, 0.1071, 0.1874, 0.02637, 0.1848, 0.04549, 0.1344, 0.0363, 0.1589, 0.1261, 0.1116, 0.1071, 0.1221, 0.08089, 0.516, 0.4696, 0.5199, 0.4869, 0.4662, 0.4946, 0.5199, 0.4869, 0.5212, 0.5044, 0.4688, 0.5108, 0.1802, 0.0692, 0.1297, 0.05809, 0.1344, 0.0363, 0.1716, 0.09469, 0.1221, 0.08089, 0.1297, 0.05809, 0.5118, 0.4556, 0.516, 0.4696, 0.4629, 0.481, 0.4587, 0.4648, 0.4522, 0.4392, 0.5025, 0.4274, 0.4587, 0.4648, 0.4629, 0.481, 0.4144, 0.4896, 0.4111, 0.4759, 0.4032, 0.452, 0.4522, 0.4392, 0.1038, 0.1266, 0.0599, 0.1089, 0.06791, 0.08963, 0.1376, 0.01808, 0.1344, 0.0363, 0.08697, 0.02753, 0.1116, 0.1071, 0.06791, 0.08963, 0.07613, 0.06889, 0.4629, 0.481, 0.4662, 0.4946, 0.4172, 0.503, 0.4662, 0.4946, 0.4688, 0.5108, 0.4195, 0.5189, 0.1344, 0.0363, 0.1297, 0.05809, 0.08369, 0.04356, 0.1221, 0.08089, 0.07613, 0.06889, 0.08369, 0.04356, 0.4195, 0.5189, 0.3508, 0.5282, 0.3496, 0.5168, 0.08697, 0.02753, 0.08369, 0.04356, 0.01848, 0.02829, 0.01848, 0.02829, 0.08369, 0.04356, 0.01601, 0.03638, 0.08369, 0.04356, 0.07613, 0.06889, 0.01601, 0.03638, 0.4144, 0.4896, 0.3475, 0.5059, 0.3452, 0.4964, 0.3452, 0.4964, 0.3381, 0.4774, 0.4032, 0.452, 0.06791, 0.08963, 0.0599, 0.1089, 0.0002575, 0.07893, 0.08697, 0.02753, 0.02165, 0.01297, 0.02405, 0.0002575, 0.006168, 0.06518, 0.01382, 0.04455, 0.07613, 0.06889, 0.4172, 0.503, 0.3496, 0.5168, 0.3475, 0.5059, 0.7143, 0.8122, 0.6599, 0.8167, 0.6579, 0.7963, 0.6559, 0.7684, 0.6549, 0.7452, 0.7105, 0.7438, 0.333, 0.4669, 0.2854, 0.4567, 0.2914, 0.4363, 0.7105, 0.7438, 0.6549, 0.7452, 0.6545, 0.7187, 0.7166, 0.8403, 0.6632, 0.8451, 0.6599, 0.8167, 0.6579, 0.7963, 0.6559, 0.7684, 0.7113, 0.7657, 0.3243, 0.5421, 0.2742, 0.5421, 0.2751, 0.5105, 0.2854, 0.4567, 0.2344, 0.4375, 0.2429, 0.4199, 0.6599, 0.8167, 0.6014, 0.8278, 0.598, 0.8079, 0.6559, 0.7684, 0.5928, 0.7796, 0.5908, 0.754, 0.6549, 0.7452, 0.5908, 0.754, 0.5885, 0.7186, 0.6632, 0.8451, 0.6062, 0.8555, 0.6014, 0.8278, 0.6579, 0.7963, 0.598, 0.8079, 0.5928, 0.7796, 0.2751, 0.5105, 0.2742, 0.5421, 0.21, 0.5421, 0.5253, 0.8076, 0.518, 0.7891, 0.5893, 0.7643, 0.6062, 0.8555, 0.5404, 0.8711, 0.5349, 0.8446, 0.598, 0.8079, 0.5306, 0.8259, 0.5253, 0.8076, 0.181, 0.4009, 0.1885, 0.3895, 0.2429, 0.4199, 0.6014, 0.8278, 0.5349, 0.8446, 0.5306, 0.8259, 0.5404, 0.8711, 0.4885, 0.8878, 0.4825, 0.8589, 0.5306, 0.8259, 0.4785, 0.8408, 0.4739, 0.8238, 0.5349, 0.8446, 0.4825, 0.8589, 0.4785, 0.8408, 0.4739, 0.8238, 0.4668, 0.8053, 0.518, 0.7891, 0.4885, 0.8878, 0.4242, 0.9003, 0.4203, 0.875, 0.4785, 0.8408, 0.417, 0.8577, 0.4125, 0.8414, 0.05264, 0.2864, 0.09982, 0.3203, 0.07091, 0.3503, 0.4825, 0.8589, 0.4203, 0.875, 0.417, 0.8577, 0.4125, 0.8414, 0.4061, 0.8236, 0.4668, 0.8053, 0.4242, 0.9003, 0.3643, 0.9061, 0.3618, 0.8848, 0.3595, 0.8702, 0.3559, 0.8578, 0.4125, 0.8414, 0.4203, 0.875, 0.3618, 0.8848, 0.3595, 0.8702, 0.4125, 0.8414, 0.3559, 0.8578, 0.3521, 0.8437, 0.8756, 0.7424, 0.7954, 0.7065, 0.8005, 0.6812, 0.7361, 0.1258, 0.731, 0.09101, 0.8371, 0.06316, 0.7592, 0.7729, 0.7814, 0.742, 0.855, 0.7829, 0.7954, 0.7065, 0.8756, 0.7424, 0.855, 0.7829, 0.8498, 0.101, 0.7414, 0.1449, 0.7361, 0.1258, 0.731, 0.09101, 0.7226, 0.07245, 0.8298, 0.04265, 0.5015, 0.7466, 0.5533, 0.7186, 0.5893, 0.7643, 0.7056, 0.09874, 0.7017, 0.09504, 0.7226, 0.07245, 0.4668, 0.8053, 0.453, 0.7635, 0.5015, 0.7466, 0.3381, 0.8146, 0.3917, 0.7844, 0.4061, 0.8236, 0.7592, 0.7729, 0.8404, 0.81, 0.8304, 0.8269, 0.03106, 0.3842, 0.04629, 0.3734, 0.08403, 0.4218, 0.09673, 0.476, 0.1175, 0.4647, 0.1595, 0.5421, 0.01306, 0.328, 0.04629, 0.3734, 0.03106, 0.3842, 0.08403, 0.4218, 0.1175, 0.4647, 0.09673, 0.476, 0.09982, 0.3203, 0.1434, 0.3646, 0.1141, 0.3966, 0.1539, 0.4369, 0.2118, 0.487, 0.1595, 0.5421, 0.181, 0.4009, 0.1539, 0.4369, 0.1141, 0.3966, 0.2854, 0.4567, 0.2751, 0.5105, 0.2118, 0.487, 0.2344, 0.4375, 0.2118, 0.487, 0.1539, 0.4369, 0.07091, 0.3503, 0.04629, 0.3734, 0.01306, 0.328, 0.7226, 0.07245, 0.7087, 0.04261, 0.8154, 0.0002575, 0.7361, 0.1258, 0.7414, 0.1449, 0.7113, 0.1204, 0.731, 0.09101, 0.7361, 0.1258, 0.7097, 0.1102, 0.7056, 0.09874, 0.7097, 0.1102, 0.6989, 0.1058, 0.7097, 0.1102, 0.7113, 0.1204, 0.6997, 0.1093, 0.7017, 0.09504, 0.7056, 0.09874, 0.6977, 0.1023, 0.6977, 0.1023, 0.6989, 0.1058, 0.6973, 0.1058, 0.6989, 0.1058, 0.6997, 0.1093, 0.6975, 0.1074, 0.6977, 0.1023, 0.6965, 0.1027, 0.6961, 0.1015, 0.6965, 0.1027, 0.6973, 0.1058, 0.6952, 0.1053, 0.6973, 0.1058, 0.6975, 0.1074, 0.6951, 0.1075, 0.6961, 0.1015, 0.6965, 0.1027, 0.6951, 0.1029, 0.6952, 0.1053, 0.6819, 0.1116, 0.6784, 0.0993, 0.6951, 0.1075, 0.6856, 0.1158, 0.6819, 0.1116, 0.6952, 0.1014, 0.6951, 0.1029, 0.6784, 0.0993, 0.6652, 0.06454, 0.6862, 0.08602, 0.6805, 0.09113, 0.6819, 0.1116, 0.6615, 0.126, 0.6521, 0.09942, 0.6856, 0.1158, 0.6689, 0.1344, 0.6615, 0.126, 0.6784, 0.0993, 0.6521, 0.09942, 0.6552, 0.08074, 0.7175, 0.7216, 0.7445, 0.7267, 0.7432, 0.7352, 0.7592, 0.7729, 0.7479, 0.7858, 0.7222, 0.7549, 0.7287, 0.6961, 0.7505, 0.7149, 0.7445, 0.7267, 0.737, 0.6878, 0.7551, 0.7104, 0.7505, 0.7149, 0.7505, 0.7149, 0.7584, 0.721, 0.7537, 0.7297, 0.746, 0.7452, 0.7432, 0.7352, 0.7537, 0.7297, 0.7537, 0.7297, 0.7584, 0.721, 0.7645, 0.7237, 0.6952, 0.1182, 0.6856, 0.1158, 0.6951, 0.1075, 0.6856, 0.1158, 0.6952, 0.1182, 0.6867, 0.1449, 0.737, 0.6878, 0.7535, 0.6755, 0.7643, 0.704, 0.6952, 0.1182, 0.6975, 0.1074, 0.6997, 0.1093, 0.6867, 0.1449, 0.6952, 0.1182, 0.7113, 0.1204, 0.7643, 0.704, 0.7535, 0.6755, 0.8005, 0.6812, 0.7643, 0.704, 0.7645, 0.7237, 0.7584, 0.721, 0.7954, 0.7065, 0.7814, 0.742, 0.7645, 0.7237, 0.7175, 0.7395, 0.7432, 0.7352, 0.746, 0.7452, 0.04629, 0.3734, 0.07091, 0.3503, 0.1141, 0.3966, 0.1141, 0.3966, 0.1539, 0.4369, 0.1175, 0.4647, 0.746, 0.7452, 0.7595, 0.7329, 0.7814, 0.742, 0.7226, 0.07245, 0.6862, 0.08602, 0.6652, 0.06454, 0.6862, 0.08602, 0.6967, 0.1009, 0.6952, 0.1014, 0.6967, 0.1009, 0.6961, 0.1015, 0.6952, 0.1014, 0.3917, 0.7844, 0.453, 0.7635, 0.4668, 0.8053, 0.5908, 0.754, 0.5893, 0.7643, 0.5533, 0.7186, 0.6573, 0.4943, 0.6448, 0.4677, 0.668, 0.4673, 0.6785, 0.4943, 0.668, 0.4923, 0.668, 0.4673, 0.1595, 0.5421, 0.2118, 0.487, 0.21, 0.5421, 0.6785, 0.4943, 0.6893, 0.4967, 0.6897, 0.5159, 0.6897, 0.5159, 0.6451, 0.5154, 0.668, 0.4923, 0.6451, 0.5154, 0.6463, 0.4969, 0.6573, 0.4943, 0.668, 0.4923, 0.6451, 0.5154, 0.6573, 0.4943, 0.3041, 0.03283, 0.3483, 0.0329, 0.3408, 0.05503, 0.3408, 0.05503, 0.3261, 0.06391, 0.3115, 0.0551, 0.912, 0.1903, 0.894, 0.1854, 0.8955, 0.1818, 0.002691, 0.8565, 0.0002575, 0.8585, 0.0002575, 0.8523, 0.1034, 0.8703, 0.08046, 0.8603, 0.0944, 0.8535, 0.1119, 0.8553, 0.1081, 0.8614, 0.0944, 0.8535, 0.08139, 0.8299, 0.07732, 0.8176, 0.08459, 0.7992, 0.02343, 0.801, 0.02302, 0.7984, 0.06689, 0.8164, 0.8469, 0.2589, 0.8489, 0.2612, 0.8484, 0.2642, 0.8798, 0.2438, 0.8484, 0.2642, 0.8489, 0.2612, 0.08139, 0.8299, 0.08646, 0.8012, 0.08915, 0.8002, 0.8641, 0.2337, 0.8764, 0.2379, 0.8489, 0.2612, 0.05177, 0.823, 0.02252, 0.8032, 0.02343, 0.801, 0.002691, 0.8565, 0.003021, 0.8542, 0.04142, 0.8534, 0.007787, 0.8235, 0.04742, 0.8327, 0.04436, 0.8417, 0.005439, 0.8262, 0.002874, 0.8276, 0.004372, 0.8206, 0.02343, 0.801, 0.02252, 0.8032, 0.01978, 0.8034, 0.8387, 0.148, 0.8371, 0.1497, 0.8341, 0.149, 0.01702, 0.9013, 0.0408, 0.8694, 0.04458, 0.8765, 0.04458, 0.8765, 0.04883, 0.8804, 0.0192, 0.9098, 0.8094, 0.1937, 0.8476, 0.2012, 0.8457, 0.2092, 0.853, 0.1843, 0.851, 0.1907, 0.8155, 0.1764, 0.8371, 0.1497, 0.8565, 0.1756, 0.8525, 0.1754, 0.8166, 0.1742, 0.8139, 0.171, 0.8491, 0.179, 0.0002575, 0.8523, 0.03487, 0.8476, 0.04142, 0.8534, 0.8432, 0.2185, 0.8427, 0.2273, 0.8077, 0.2276, 0.04436, 0.8417, 0.03453, 0.8454, 0.002874, 0.8276, 0.809, 0.1968, 0.8457, 0.2092, 0.8391, 0.2111, 0.05177, 0.823, 0.04338, 0.8237, 0.01978, 0.8034, 0.8609, 0.171, 0.8619, 0.1661, 0.8856, 0.1786, 0.8387, 0.148, 0.8609, 0.171, 0.8565, 0.1756, 0.04282, 0.8252, 0.04338, 0.8237, 0.05177, 0.823, 0.04436, 0.8417, 0.04142, 0.8534, 0.03487, 0.8476, 0.0408, 0.8694, 0.0338, 0.8675, 0.03437, 0.865, 0.9087, 0.2291, 0.9107, 0.2344, 0.8798, 0.2438, 0.07682, 0.8748, 0.08551, 0.8769, 0.0843, 0.8806, 0.07682, 0.8748, 0.04458, 0.8765, 0.0408, 0.8694, 0.04436, 0.8417, 0.08617, 0.848, 0.08046, 0.8603, 0.1034, 0.8703, 0.09999, 0.8791, 0.08551, 0.8769, 0.1153, 0.8516, 0.1119, 0.8553, 0.09344, 0.8369, 0.09839, 0.8339, 0.09344, 0.8369, 0.08915, 0.8002, 0.08459, 0.7992, 0.09089, 0.7985, 0.08915, 0.8002, 0.805, 0.2234, 0.8076, 0.2249, 0.8077, 0.2276, 0.806, 0.2297, 0.8077, 0.2276, 0.8427, 0.2273, 0.8465, 0.2317, 0.8427, 0.2273, 0.8641, 0.2337, 0.857, 0.2364, 0.8641, 0.2337, 0.8469, 0.2589, 0.8386, 0.2154, 0.8432, 0.2185, 0.8076, 0.2249, 0.04282, 0.8252, 0.04742, 0.8327, 0.007787, 0.8235, 0.8386, 0.2154, 0.8391, 0.2111, 0.8457, 0.2092, 0.805, 0.198, 0.8076, 0.1906, 0.8094, 0.1937, 0.8447, 0.1978, 0.8476, 0.2012, 0.8094, 0.1937, 0.8139, 0.171, 0.8166, 0.1742, 0.8155, 0.1764, 0.8449, 0.1924, 0.8116, 0.1779, 0.8155, 0.1764, 0.8447, 0.1978, 0.8449, 0.1924, 0.851, 0.1907, 0.0002575, 0.8585, 0.002691, 0.8565, 0.04033, 0.8602, 0.8525, 0.1754, 0.8565, 0.1756, 0.853, 0.1843, 0.01143, 0.9033, 0.01702, 0.9013, 0.01914, 0.9038, 0.01143, 0.9033, 0.0338, 0.8675, 0.0408, 0.8694, 0.8856, 0.1786, 0.8955, 0.1818, 0.894, 0.1854, 0.8619, 0.1661, 0.8609, 0.171, 0.8387, 0.148, 0.04883, 0.8804, 0.04458, 0.8765, 0.07682, 0.8748, 0.09884, 0.8834, 0.0843, 0.8806, 0.08551, 0.8769, 0.09884, 0.8834, 0.09999, 0.8791, 0.08551, 0.8769, 0.07682, 0.8748, 0.04458, 0.8765, 0.04883, 0.8804, 0.8387, 0.148, 0.8609, 0.171, 0.8619, 0.1661, 0.8856, 0.1786, 0.8831, 0.1822, 0.894, 0.1854, 0.01143, 0.9033, 0.01702, 0.9013, 0.0408, 0.8694, 0.01914, 0.9038, 0.01702, 0.9013, 0.01143, 0.9033, 0.853, 0.1843, 0.8565, 0.1756, 0.8525, 0.1754, 0.04033, 0.8602, 0.002691, 0.8565, 0.0002575, 0.8585, 0.8447, 0.1978, 0.8476, 0.2012, 0.851, 0.1907, 0.8449, 0.1924, 0.851, 0.1907, 0.8155, 0.1764, 0.8155, 0.1764, 0.8166, 0.1742, 0.8139, 0.171, 0.8094, 0.1937, 0.8476, 0.2012, 0.8447, 0.1978, 0.805, 0.198, 0.809, 0.1968, 0.8094, 0.1937, 0.8386, 0.2154, 0.8432, 0.2185, 0.8457, 0.2092, 0.007787, 0.8235, 0.04742, 0.8327, 0.04282, 0.8252, 0.8076, 0.2249, 0.8432, 0.2185, 0.8386, 0.2154, 0.8469, 0.2589, 0.8641, 0.2337, 0.857, 0.2364, 0.8641, 0.2337, 0.8427, 0.2273, 0.8465, 0.2317, 0.8427, 0.2273, 0.8077, 0.2276, 0.806, 0.2297, 0.8077, 0.2276, 0.8076, 0.2249, 0.805, 0.2234, 0.08459, 0.7992, 0.08646, 0.8012, 0.08915, 0.8002, 0.08915, 0.8002, 0.09344, 0.8369, 0.09839, 0.8339, 0.09344, 0.8369, 0.1119, 0.8553, 0.1153, 0.8516, 0.1034, 0.8703, 0.08046, 0.8603, 0.08551, 0.8769, 0.04436, 0.8417, 0.04142, 0.8534, 0.08046, 0.8603, 0.07682, 0.8748, 0.08046, 0.8603, 0.0408, 0.8694, 0.07682, 0.8748, 0.07543, 0.8793, 0.0843, 0.8806, 0.9087, 0.2291, 0.8764, 0.2379, 0.8798, 0.2438, 0.03437, 0.865, 0.0338, 0.8675, 0.0408, 0.8694, 0.04436, 0.8417, 0.03453, 0.8454, 0.03487, 0.8476, 0.05177, 0.823, 0.04338, 0.8237, 0.04282, 0.8252, 0.8387, 0.148, 0.8371, 0.1497, 0.8565, 0.1756, 0.8609, 0.171, 0.8831, 0.1822, 0.8856, 0.1786, 0.05177, 0.823, 0.02252, 0.8032, 0.01978, 0.8034, 0.809, 0.1968, 0.805, 0.198, 0.8391, 0.2111, 0.002874, 0.8276, 0.03453, 0.8454, 0.04436, 0.8417, 0.8077, 0.2276, 0.8427, 0.2273, 0.8432, 0.2185, 0.04142, 0.8534, 0.03487, 0.8476, 0.0002575, 0.8523, 0.8166, 0.1742, 0.853, 0.1843, 0.8491, 0.179, 0.8371, 0.1497, 0.8341, 0.149, 0.8525, 0.1754, 0.853, 0.1843, 0.8166, 0.1742, 0.8155, 0.1764, 0.8094, 0.1937, 0.809, 0.1968, 0.8457, 0.2092, 0.0192, 0.9098, 0.04883, 0.8804, 0.04458, 0.8765, 0.01702, 0.9013, 0.01914, 0.9038, 0.04458, 0.8765, 0.8387, 0.148, 0.839, 0.1454, 0.8341, 0.149, 0.02343, 0.801, 0.02302, 0.7984, 0.01978, 0.8034, 0.004372, 0.8206, 0.002874, 0.8276, 0.005439, 0.8262, 0.04436, 0.8417, 0.04742, 0.8327, 0.007787, 0.8235, 0.04142, 0.8534, 0.003021, 0.8542, 0.002691, 0.8565, 0.02343, 0.801, 0.02252, 0.8032, 0.05177, 0.823, 0.8641, 0.2337, 0.8469, 0.2589, 0.8489, 0.2612, 0.08915, 0.8002, 0.08646, 0.8012, 0.08139, 0.8299, 0.8489, 0.2612, 0.8484, 0.2642, 0.8798, 0.2438, 0.8469, 0.2589, 0.8449, 0.2582, 0.8484, 0.2642, 0.02343, 0.801, 0.08139, 0.8299, 0.06689, 0.8164, 0.08139, 0.8299, 0.08646, 0.8012, 0.08459, 0.7992, 0.1119, 0.8553, 0.09344, 0.8369, 0.0944, 0.8535, 0.0944, 0.8535, 0.08046, 0.8603, 0.1034, 0.8703, 0.002691, 0.8565, 0.003021, 0.8542, 0.0002575, 0.8523, 0.912, 0.1903, 0.9134, 0.1858, 0.8955, 0.1818])
me_plane_001.use_remesh_preserve_volume = False
me_plane_001.use_remesh_preserve_attributes = False
me_plane_001.use_mirror_vertex_groups = False
me_plane_001.update()
me_plane = bpy.data.meshes.new('Plane')
me_plane.from_pydata([(1.073e-06, 320.2, 15.74), (1.073e-06, 310.4, 14.1), (1.073e-06, 299.2, 10.77), (1.073e-06, 330.5, 15.02), (1.073e-06, 339.4, 10.0), (1.073e-06, 320.2, -20.59), (1.073e-06, 330.5, -21.02), (1.073e-06, 301.6, -16.38), (1.073e-06, 310.4, -16.28), (1.073e-06, 339.4, -16.38), (1.073e-06, 301.7, 6.387), (1.073e-06, 295.8, -20.04), (1.073e-06, 295.8, 6.045), (11.83, 320.2, 11.44), (10.66, 310.4, 10.54), (8.963, 301.6, 8.423), (11.34, 330.5, 10.96), (9.382, 339.5, 8.101), (18.16, 320.2, 3.397), (17.61, 330.5, 3.397), (14.64, 310.4, 3.397), (10.4, 301.6, 3.397), (20.43, 320.2, -5.287), (19.82, 330.5, -5.287), (16.45, 310.4, -5.287), (10.25, 301.6, -5.287), (16.66, 320.2, -15.89), (16.23, 330.5, -15.89), (13.94, 310.4, -11.93), (8.697, 301.6, -10.34), (17.2, 339.7, -4.71), (15.19, 339.8, 2.617), (13.92, 339.4, -12.06), (8.678, 320.2, -20.59), (7.302, 330.5, -21.02), (5.236, 301.6, -14.0), (10.38, 310.4, -14.91), (7.397, 339.4, -16.38), (10.4, 295.8, 3.397), (10.25, 295.8, -5.287), (7.045, 295.8, -15.7), (3.411, 346.4, -8.968), (8.879, 346.5, -1.511), (3.411, 346.4, 0.655), (6.984, 346.4, 0.6481), (1.073e-06, 346.4, 0.655), (9.661, 346.5, -3.661), (1.073e-06, 346.4, -8.968), (1.073e-06, 347.6, -3.661), (4.24, 347.6, -3.661), (-13.01, 320.2, 9.928), (-11.41, 310.4, 9.201), (-9.232, 301.6, 7.48), (-12.52, 330.5, 9.538), (-10.96, 339.6, 6.609), (-18.16, 320.2, 3.397), (-17.61, 330.5, 3.397), (-14.64, 310.4, 3.397), (-10.4, 301.6, 3.397), (-20.43, 320.2, -5.287), (-19.82, 330.5, -5.287), (-16.45, 310.4, -5.287), (-10.25, 301.6, -5.287), (-16.66, 320.2, -15.89), (-16.23, 330.5, -15.89), (-13.94, 310.4, -11.93), (-8.697, 301.6, -10.34), (-17.2, 339.7, -4.71), (-15.19, 339.8, 2.617), (-13.92, 339.4, -12.06), (-8.678, 320.2, -20.59), (-7.302, 330.5, -21.02), (-5.236, 301.6, -14.0), (-10.38, 310.4, -14.91), (-7.397, 339.4, -16.38), (-10.4, 295.8, 3.397), (-10.25, 295.8, -5.287), (-7.045, 295.8, -15.7), (-3.411, 346.4, -8.968), (-8.879, 346.5, -1.511), (-3.411, 346.4, 0.655), (-6.984, 346.4, 0.6481), (-9.661, 346.5, -3.661), (-4.24, 347.6, -3.661), (5.2, 295.8, 4.76), (-5.2, 295.8, 4.76)], [], [(44, 45, 4, 17), (17, 4, 3, 16), (61, 57, 55, 59), (17, 16, 19, 31), (60, 64, 63, 59), (64, 71, 70, 63), (16, 3, 0, 13), (69, 82, 78, 74), (31, 42, 44, 17), (54, 68, 56, 53), (52, 51, 57, 58), (68, 54, 81, 79), (63, 70, 73, 65), (71, 74, 9, 6), (59, 63, 65, 61), (72, 73, 8, 7), (12, 58, 85), (73, 72, 66, 65), (27, 26, 33, 34), (55, 50, 53, 56), (69, 64, 60, 67), (13, 0, 1, 14), (41, 47, 48, 49), (70, 5, 8, 73), (40, 35, 29), (62, 76, 75, 58), (29, 39, 40), (52, 58, 10, 2), (11, 77, 72, 7), (64, 69, 74, 71), (32, 46, 30), (31, 30, 46, 42), (46, 49, 42), (78, 47, 9, 74), (68, 79, 82, 67), (44, 42, 49), (43, 44, 49), (50, 51, 1, 0), (47, 78, 83, 48), (22, 24, 28, 26), (62, 61, 65, 66), (37, 32, 27, 34), (18, 22, 23, 19), (80, 45, 48, 83), (23, 22, 26, 27), (25, 29, 28, 24), (13, 14, 20, 18), (20, 21, 25, 24), (32, 30, 23, 27), (81, 54, 4, 45), (55, 56, 60, 59), (50, 55, 57, 51), (15, 2, 10, 21), (10, 58, 12), (8, 36, 35, 7), (24, 22, 18, 20), (18, 19, 16, 13), (1, 51, 52, 2), (19, 23, 30, 31), (34, 33, 5, 6), (57, 61, 62, 58), (72, 77, 66), (9, 37, 34, 6), (66, 76, 62), (20, 14, 15, 21), (37, 41, 46, 32), (9, 47, 41, 37), (82, 79, 83), (3, 4, 54, 53), (81, 83, 79), (80, 83, 81), (43, 49, 48, 45), (56, 68, 67, 60), (75, 85, 58), (10, 12, 21), (12, 84, 21), (38, 21, 84), (15, 14, 1, 2), (53, 50, 0, 3), (40, 11, 7, 35), (71, 6, 5, 70), (29, 35, 36, 28), (33, 36, 8, 5), (26, 28, 36, 33), (69, 67, 82), (29, 25, 39), (46, 41, 49), (66, 77, 76), (78, 82, 83), (25, 21, 38, 39)])
_uv = me_plane.uv_layers.new(name='UVMap')
_uv.uv.foreach_set('vector', [0.3361, 0.932, 0.2753, 0.9362, 0.2757, 0.8443, 0.3445, 0.8488, 0.3445, 0.8488, 0.2757, 0.8443, 0.2758, 0.7755, 0.3573, 0.7804, 0.03948, 0.6067, 0.1248, 0.6203, 0.1064, 0.7114, 0.02398, 0.7151, 0.3445, 0.8488, 0.3573, 0.7804, 0.4317, 0.7969, 0.4022, 0.87, 0.9566, 0.447, 0.8615, 0.4182, 0.8754, 0.3423, 0.9736, 0.3467, 0.8615, 0.4182, 0.7898, 0.4084, 0.8058, 0.3363, 0.8754, 0.3423, 0.3573, 0.7804, 0.2758, 0.7755, 0.2755, 0.7068, 0.3638, 0.7063, 0.8515, 0.4933, 0.8351, 0.5957, 0.7694, 0.56, 0.7941, 0.4778, 0.4022, 0.87, 0.3577, 0.9452, 0.3361, 0.932, 0.3445, 0.8488, 0.1927, 0.8543, 0.1494, 0.8698, 0.1205, 0.7967, 0.182, 0.7833, 0.2016, 0.5565, 0.1836, 0.6309, 0.1248, 0.6203, 0.1681, 0.5308, 0.1494, 0.8698, 0.1927, 0.8543, 0.2145, 0.9317, 0.193, 0.9447, 0.8754, 0.3423, 0.8058, 0.3363, 0.8431, 0.2455, 0.8873, 0.2489, 0.7898, 0.4084, 0.7941, 0.4778, 0.7404, 0.4798, 0.74, 0.4083, 0.9736, 0.3467, 0.8754, 0.3423, 0.8873, 0.2489, 0.9564, 0.2443, 0.8088, 0.1381, 0.8431, 0.2455, 0.7391, 0.2336, 0.7385, 0.1311, 0.275, 0.4705, 0.1681, 0.5308, 0.2275, 0.4711, 0.8431, 0.2455, 0.8088, 0.1381, 0.8683, 0.1411, 0.8873, 0.2489, 0.6186, 0.4195, 0.6039, 0.3437, 0.6734, 0.337, 0.6902, 0.4089, 0.1064, 0.7114, 0.174, 0.7072, 0.182, 0.7833, 0.1205, 0.7967, 0.8515, 0.4933, 0.8615, 0.4182, 0.9566, 0.447, 0.9115, 0.5314, 0.3638, 0.7063, 0.2755, 0.7068, 0.2752, 0.6379, 0.3568, 0.6325, 0.7123, 0.5603, 0.7408, 0.5608, 0.7411, 0.6102, 0.6999, 0.6079, 0.8058, 0.3363, 0.7396, 0.3326, 0.7391, 0.2336, 0.8431, 0.2455, 0.6583, 0.06907, 0.6683, 0.1388, 0.6088, 0.1425, 0.07718, 0.5029, 0.09254, 0.445, 0.1785, 0.4678, 0.1681, 0.5308, 0.6088, 0.1425, 0.5484, 0.08334, 0.6583, 0.06907, 0.2016, 0.5565, 0.1681, 0.5308, 0.2754, 0.5195, 0.2756, 0.5609, 0.7381, 0.05564, 0.8181, 0.06821, 0.8088, 0.1381, 0.7385, 0.1311, 0.8615, 0.4182, 0.8515, 0.4933, 0.7941, 0.4778, 0.7898, 0.4084, 0.6294, 0.4945, 0.6469, 0.5967, 0.5698, 0.5333, 0.4022, 0.87, 0.4634, 0.9063, 0.373, 0.9618, 0.3577, 0.9452, 0.373, 0.9618, 0.319, 0.9773, 0.3577, 0.9452, 0.7694, 0.56, 0.7408, 0.5608, 0.7404, 0.4798, 0.7941, 0.4778, 0.1494, 0.8698, 0.193, 0.9447, 0.1777, 0.9611, 0.08828, 0.9054, 0.3361, 0.932, 0.3577, 0.9452, 0.319, 0.9773, 0.3061, 0.9346, 0.3361, 0.932, 0.319, 0.9773, 0.174, 0.7072, 0.1836, 0.6309, 0.2752, 0.6379, 0.2755, 0.7068, 0.7408, 0.5608, 0.7694, 0.56, 0.7822, 0.6075, 0.7411, 0.6102, 0.5057, 0.3492, 0.5218, 0.2467, 0.5909, 0.2505, 0.6039, 0.3437, 0.9256, 0.139, 0.9564, 0.2443, 0.8873, 0.2489, 0.8683, 0.1411, 0.6867, 0.4784, 0.6294, 0.4945, 0.6186, 0.4195, 0.6902, 0.4089, 0.4463, 0.7111, 0.5293, 0.7151, 0.5125, 0.8193, 0.4317, 0.7969, 0.2445, 0.9345, 0.2753, 0.9367, 0.2751, 0.9802, 0.2313, 0.977, 0.5239, 0.4494, 0.5057, 0.3492, 0.6039, 0.3437, 0.6186, 0.4195, 0.5515, 0.141, 0.6088, 0.1425, 0.5909, 0.2505, 0.5218, 0.2467, 0.3638, 0.7063, 0.3568, 0.6325, 0.4279, 0.6193, 0.4463, 0.7111, 0.4279, 0.6193, 0.3839, 0.5292, 0.4754, 0.5003, 0.514, 0.6055, 0.6294, 0.4945, 0.5698, 0.5333, 0.5239, 0.4494, 0.6186, 0.4195, 0.2145, 0.9317, 0.1927, 0.8543, 0.2757, 0.8443, 0.2753, 0.9362, 0.1064, 0.7114, 0.1205, 0.7967, 0.04008, 0.8185, 0.02398, 0.7151, 0.174, 0.7072, 0.1064, 0.7114, 0.1248, 0.6203, 0.1836, 0.6309, 0.3433, 0.5606, 0.2756, 0.5609, 0.2754, 0.5195, 0.3839, 0.5292, 0.2754, 0.5195, 0.1681, 0.5308, 0.275, 0.4705, 0.7391, 0.2336, 0.6352, 0.2467, 0.6683, 0.1388, 0.7385, 0.1311, 0.514, 0.6055, 0.5293, 0.7151, 0.4463, 0.7111, 0.4279, 0.6193, 0.4463, 0.7111, 0.4317, 0.7969, 0.3573, 0.7804, 0.3638, 0.7063, 0.2752, 0.6379, 0.1836, 0.6309, 0.2016, 0.5565, 0.2756, 0.5609, 0.4317, 0.7969, 0.5125, 0.8193, 0.4634, 0.9063, 0.4022, 0.87, 0.6902, 0.4089, 0.6734, 0.337, 0.7396, 0.3326, 0.74, 0.4083, 0.1248, 0.6203, 0.03948, 0.6067, 0.07718, 0.5029, 0.1681, 0.5308, 0.8088, 0.1381, 0.8181, 0.06821, 0.8683, 0.1411, 0.7404, 0.4798, 0.6867, 0.4784, 0.6902, 0.4089, 0.74, 0.4083, 0.8683, 0.1411, 0.9281, 0.08129, 0.9256, 0.139, 0.4279, 0.6193, 0.3568, 0.6325, 0.3433, 0.5606, 0.3839, 0.5292, 0.6867, 0.4784, 0.7123, 0.5603, 0.6469, 0.5967, 0.6294, 0.4945, 0.7404, 0.4798, 0.7408, 0.5608, 0.7123, 0.5603, 0.6867, 0.4784, 0.1777, 0.9611, 0.193, 0.9447, 0.2313, 0.977, 0.2758, 0.7755, 0.2757, 0.8443, 0.1927, 0.8543, 0.182, 0.7833, 0.2145, 0.9317, 0.2313, 0.977, 0.193, 0.9447, 0.2445, 0.9345, 0.2313, 0.977, 0.2145, 0.9317, 0.3061, 0.9346, 0.319, 0.9773, 0.2751, 0.9802, 0.2753, 0.9367, 0.1205, 0.7967, 0.1494, 0.8698, 0.08828, 0.9054, 0.04008, 0.8185, 0.1785, 0.4678, 0.2275, 0.4711, 0.1681, 0.5308, 0.2754, 0.5195, 0.275, 0.4705, 0.3839, 0.5292, 0.275, 0.4705, 0.3229, 0.4701, 0.3839, 0.5292, 0.3725, 0.4659, 0.3839, 0.5292, 0.3229, 0.4701, 0.3433, 0.5606, 0.3568, 0.6325, 0.2752, 0.6379, 0.2756, 0.5609, 0.182, 0.7833, 0.174, 0.7072, 0.2755, 0.7068, 0.2758, 0.7755, 0.6583, 0.06907, 0.7381, 0.05564, 0.7385, 0.1311, 0.6683, 0.1388, 0.7898, 0.4084, 0.74, 0.4083, 0.7396, 0.3326, 0.8058, 0.3363, 0.6088, 0.1425, 0.6683, 0.1388, 0.6352, 0.2467, 0.5909, 0.2505, 0.6734, 0.337, 0.6352, 0.2467, 0.7391, 0.2336, 0.7396, 0.3326, 0.6039, 0.3437, 0.5909, 0.2505, 0.6352, 0.2467, 0.6734, 0.337, 0.8515, 0.4933, 0.9115, 0.5314, 0.8351, 0.5957, 0.6088, 0.1425, 0.5515, 0.141, 0.5484, 0.08334, 0.6469, 0.5967, 0.7123, 0.5603, 0.6999, 0.6079, 0.8683, 0.1411, 0.8181, 0.06821, 0.9281, 0.08129, 0.7694, 0.56, 0.8351, 0.5957, 0.7822, 0.6075, 0.4754, 0.5003, 0.3839, 0.5292, 0.3725, 0.4659, 0.4592, 0.4418])
me_plane.use_remesh_preserve_volume = False
me_plane.use_remesh_preserve_attributes = False
me_plane.use_mirror_vertex_groups = False
me_plane.update()

# ---- objects
ob_body = bpy.data.objects.new('Body', me_plane_001)
ob_head = bpy.data.objects.new('Head', me_plane)

# ---- transforms, parenting, visibility, modifiers, constraints
ob_body.location = (0.0, -3.388e-21, 0.0)
ob_body.rotation_euler = (1.571, -0.0, 0.0)
ob_body.scale = (0.05915, 0.05915, 0.05915)
ob_body.lineart.crease_threshold = 0.0
_c = ob_body.constraints.new('CAMERA_SOLVER'); _c.name = 'Camera Solver'
ob_head.location = (0.0, -1.421e-14, -9.537e-07)
ob_head.rotation_euler = (1.571, -0.0, 0.0)
ob_head.scale = (0.05915, 0.05915, 0.05915)
ob_head.lineart.crease_threshold = 0.0

# ---- collection membership
col_collection_1.objects.link(ob_body)
col_collection_1.objects.link(ob_head)

# ---- scene / render settings (as saved in the file)
scene.frame_start = 1; scene.frame_end = 250; scene.frame_set(1)
scene.render.engine = 'BLENDER_EEVEE_NEXT'
scene.render.resolution_percentage = 50
scene.render.dither_intensity = 0.0
scene.cycles.use_denoising = False
scene.cycles.samples = 128
scene.cycles.sampling_pattern = 'TABULATED_SOBOL'
scene.cycles.use_adaptive_sampling = False
scene.cycles.use_light_tree = False
scene.cycles.blur_glossy = 0.0
scene.cycles.sample_clamp_indirect = 0.0
scene.view_settings.view_transform = 'Standard'
bpy.context.view_layer.update()

# ---- added for rendering (the .blend has no active camera and no usable light): camera, sun
cam_auto = bpy.data.cameras.new('AutoCamera')
cam_auto.lens = 50.0
cam_auto.sensor_width = 36.0
cam_auto.clip_end = 1000.0
ob_auto_camera = bpy.data.objects.new('AutoCamera', cam_auto)
scene.collection.objects.link(ob_auto_camera)
ob_auto_camera.location = (27.8195, -33.7107, 32.4271)
ob_auto_camera.rotation_euler = (1.09748, -7.21219e-08, 0.694738)
scene.camera = ob_auto_camera
light_auto_sun = bpy.data.lights.new('AutoSun', 'SUN')
light_auto_sun.energy = 3.0
light_auto_sun.angle = 0.0523599
ob_auto_sun = bpy.data.objects.new('AutoSun', light_auto_sun)
scene.collection.objects.link(ob_auto_sun)
ob_auto_sun.rotation_euler = (0.872665, 0.174533, 0.523599)
bpy.context.view_layer.update()
